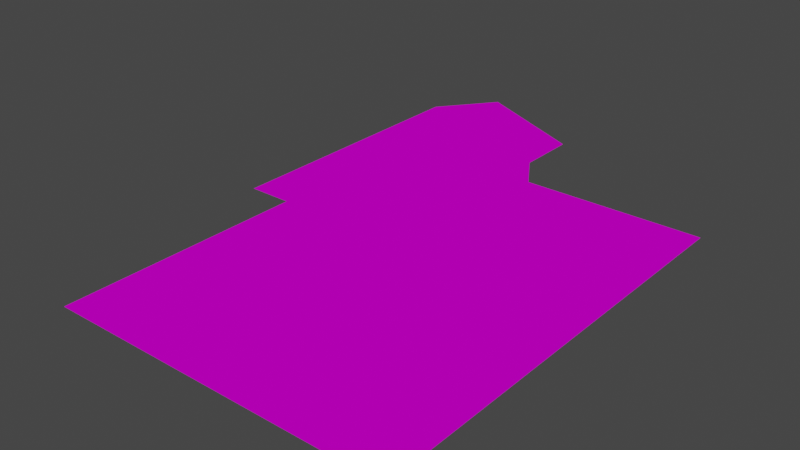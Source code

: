 # Source: senate.blend  (saved by Blender 2.91.10; exported with 4.5.12 LTS)
import bpy
from mathutils import Matrix  # noqa: F401  (used for matrix-valued properties, if any)

bpy.ops.wm.read_factory_settings(use_empty=True)
scene = bpy.context.scene
scene.name = 'Scene'

# ---- images (referenced by path relative to the original .blend; pixels are not part of the script)
import os
ASSET_DIR = os.environ.get("B2B_ASSET_DIR", "")  # directory of the original .blend (textures are referenced by path, not embedded)
HERE = os.path.dirname(os.path.abspath(__file__))  # packed textures are extracted next to this script under _unpacked/

def load_image(name, relpath, width, height, colorspace="sRGB"):
    """Load a texture the original file referenced (path relative to the .blend, or extracted next to this script)."""
    p = next((c for c in (os.path.join(HERE, relpath), os.path.join(ASSET_DIR, relpath)) if relpath and os.path.exists(c)), "")
    if p:
        img = bpy.data.images.load(p, check_existing=True)
        img.name = name
    else:  # same state as the original file: an image datablock whose file is absent (Cycles renders it pink)
        img = bpy.data.images.new(name, width, height)
        img.source = "FILE"
        img.filepath = "//" + (relpath or name)
    img.colorspace_settings.name = colorspace
    return img
img_grassy_grass_png = load_image('grassy grass.png', 'grassy grass.png', 1024, 1024, 'sRGB')
img_marble_16color_png = load_image('Marble-16color.png', 'Marble-16color.png', 1024, 1024, 'sRGB')
img_redroof_bmp = load_image('redroof.bmp', 'redroof.bmp', 1024, 1024, 'sRGB')
img_greektempleleft_16color_jpg = load_image('greektempleleft-16color.jpg', 'greektempleleft-16color.jpg', 1024, 1024, 'sRGB')
img_greektempleright_16color_16color_jpg = load_image('greektempleright-16color-16color.jpg', 'greektempleright-16color-16color.jpg', 1024, 1024, 'sRGB')

# ---- materials (node trees are filled in below, after node groups)
mat_grass = bpy.data.materials.new('grass')
mat_grass.use_transparency_overlap = False
mat_grass.show_transparent_back = False
mat_grass.use_transparent_shadow = False
mat_marble = bpy.data.materials.new('marble')
mat_marble.use_transparency_overlap = False
mat_marble.show_transparent_back = False
mat_marble.use_transparent_shadow = False
mat_roof = bpy.data.materials.new('roof')
mat_roof.use_transparency_overlap = False
mat_roof.show_transparent_back = False
mat_roof.use_transparent_shadow = False
mat_lefttop = bpy.data.materials.new('lefttop')
mat_lefttop.use_transparency_overlap = False
mat_lefttop.show_transparent_back = False
mat_lefttop.use_transparent_shadow = False
mat_righttop = bpy.data.materials.new('righttop')
mat_righttop.use_transparency_overlap = False
mat_righttop.show_transparent_back = False
mat_righttop.use_transparent_shadow = False

# ---- node groups
ng_create_tex_coord_u_f3d_v3 = bpy.data.node_groups.new('Create Tex Coord U F3D v3', 'ShaderNodeTree')
_s = ng_create_tex_coord_u_f3d_v3.interface.new_socket(name='Color', in_out='OUTPUT', socket_type='NodeSocketColor')
_s.default_value = (0.0, 0.0, 0.0, 0.0)
_s = ng_create_tex_coord_u_f3d_v3.interface.new_socket(name='UV', in_out='INPUT', socket_type='NodeSocketFloat')
_s = ng_create_tex_coord_u_f3d_v3.interface.new_socket(name='Image Factor', in_out='INPUT', socket_type='NodeSocketFloat')
_s = ng_create_tex_coord_u_f3d_v3.interface.new_socket(name='Normalized L', in_out='INPUT', socket_type='NodeSocketFloat')
_s = ng_create_tex_coord_u_f3d_v3.interface.new_socket(name='Normalized H', in_out='INPUT', socket_type='NodeSocketFloat')
_s = ng_create_tex_coord_u_f3d_v3.interface.new_socket(name='Clamp', in_out='INPUT', socket_type='NodeSocketFloat')
_s = ng_create_tex_coord_u_f3d_v3.interface.new_socket(name='Normalized Mask', in_out='INPUT', socket_type='NodeSocketFloat')
_s = ng_create_tex_coord_u_f3d_v3.interface.new_socket(name='Mirror', in_out='INPUT', socket_type='NodeSocketFloat')
_s = ng_create_tex_coord_u_f3d_v3.interface.new_socket(name='Shift', in_out='INPUT', socket_type='NodeSocketFloat')
_s = ng_create_tex_coord_u_f3d_v3.interface.new_socket(name='Scale', in_out='INPUT', socket_type='NodeSocketFloat')
_s = ng_create_tex_coord_u_f3d_v3.interface.new_socket(name='Normalized Half Pixel', in_out='INPUT', socket_type='NodeSocketFloat')
_N = ng_create_tex_coord_u_f3d_v3.nodes; _L = ng_create_tex_coord_u_f3d_v3.links
n0 = _N.new('NodeGroupInput'); n0.name = 'Group Input'; n0.location = (-800, 0)
n1 = _N.new('NodeGroupOutput'); n1.name = 'Group Output'; n1.location = (2800, 0)
n2 = _N.new('ShaderNodeMath'); n2.name = 'Math'; n2.location = (-400, 0)
n2.operation = 'POWER'
n2.inputs[2].default_value = 0.0
n3 = _N.new('ShaderNodeMath'); n3.name = 'Math.001'; n3.location = (-400, -200)
n3.operation = 'MULTIPLY'
n3.inputs[2].default_value = 0.0
n4 = _N.new('ShaderNodeMath'); n4.name = 'Math.002'; n4.location = (-200, -200)
n4.operation = 'MULTIPLY'
n4.inputs[2].default_value = 0.0
n5 = _N.new('ShaderNodeMath'); n5.name = 'Math.003'; n5.location = (0, 0)
n5.operation = 'SUBTRACT'
n5.inputs[2].default_value = 0.0
n6 = _N.new('ShaderNodeMath'); n6.name = 'Max of NOT zero'; n6.location = (200, 0)
n6.label = 'Max of NOT zero'
n6.operation = 'MAXIMUM'
n6.inputs[2].default_value = 0.0
n7 = _N.new('ShaderNodeMath'); n7.name = 'Math.004'; n7.location = (400, 200)
n7.operation = 'SUBTRACT'
n7.inputs[2].default_value = 0.0
n8 = _N.new('ShaderNodeMath'); n8.name = 'Math.005'; n8.location = (400, 0)
n8.operation = 'MINIMUM'
n8.inputs[2].default_value = 0.0
n9 = _N.new('ShaderNodeMix'); n9.name = 'Mix'; n9.location = (600, 0)
n9.data_type = 'RGBA'
n10 = _N.new('ShaderNodeMath'); n10.name = 'Math.006'; n10.location = (800, -400)
n10.operation = 'MODULO'
n10.inputs[2].default_value = 0.0
n11 = _N.new('ShaderNodeMath'); n11.name = 'Math.007'; n11.location = (800, 0)
n11.operation = 'LESS_THAN'
n11.inputs[1].default_value = 0.0
n11.inputs[2].default_value = 0.0
n12 = _N.new('ShaderNodeMath'); n12.name = 'Math.008'; n12.location = (800, -200)
n12.inputs[2].default_value = 0.0
n13 = _N.new('ShaderNodeMix'); n13.name = 'Mix.001'; n13.location = (1000, -200)
n13.data_type = 'RGBA'
n14 = _N.new('ShaderNodeMath'); n14.name = 'Math.009'; n14.location = (1000, -600)
n14.operation = 'ABSOLUTE'
n14.inputs[1].default_value = 0.0
n14.inputs[2].default_value = 0.0
n15 = _N.new('ShaderNodeMath'); n15.name = 'Math.010'; n15.location = (1200, -600)
n15.operation = 'DIVIDE'
n15.inputs[2].default_value = 0.0
n16 = _N.new('ShaderNodeMath'); n16.name = 'Math.011'; n16.location = (1400, -600)
n16.operation = 'FLOOR'
n16.inputs[1].default_value = 0.0
n16.inputs[2].default_value = 0.0
n17 = _N.new('ShaderNodeMath'); n17.name = 'Math.012'; n17.location = (1600, -600)
n17.operation = 'MODULO'
n17.inputs[1].default_value = 2.0
n17.inputs[2].default_value = 0.0
n18 = _N.new('ShaderNodeMath'); n18.name = 'Math.013'; n18.location = (1600, -800)
n18.operation = 'SUBTRACT'
n18.inputs[0].default_value = 1.0
n18.inputs[2].default_value = 0.0
n19 = _N.new('ShaderNodeMix'); n19.name = 'Mix.002'; n19.location = (1800, -600)
n19.data_type = 'RGBA'
n20 = _N.new('ShaderNodeMath'); n20.name = 'Math.014'; n20.location = (2000, -400)
n20.operation = 'MULTIPLY'
n20.inputs[2].default_value = 0.0
n21 = _N.new('ShaderNodeMath'); n21.name = 'Math.015'; n21.location = (2000, -200)
n21.operation = 'SUBTRACT'
n21.inputs[2].default_value = 0.0
n22 = _N.new('ShaderNodeMix'); n22.name = 'Mix.003'; n22.location = (2200, -200)
n22.data_type = 'RGBA'
n23 = _N.new('ShaderNodeMath'); n23.name = 'Math.016'; n23.location = (800, -1000)
n23.operation = 'GREATER_THAN'
n23.inputs[1].default_value = 0.0
n23.inputs[2].default_value = 0.0
n24 = _N.new('ShaderNodeMix'); n24.name = 'Mix.004'; n24.location = (2400, -200)
n24.data_type = 'RGBA'
_L.new(n0.outputs[7], n2.inputs[1])
_L.new(n0.outputs[0], n3.inputs[0])
_L.new(n2.outputs[0], n3.inputs[1])
_L.new(n3.outputs[0], n4.inputs[0])
_L.new(n0.outputs[8], n4.inputs[1])
_L.new(n4.outputs[0], n5.inputs[0])
_L.new(n0.outputs[2], n5.inputs[1])
_L.new(n0.outputs[9], n6.inputs[0])
_L.new(n5.outputs[0], n6.inputs[1])
_L.new(n0.outputs[3], n7.inputs[0])
_L.new(n0.outputs[9], n7.inputs[1])
_L.new(n7.outputs[0], n8.inputs[0])
_L.new(n6.outputs[0], n8.inputs[1])
_L.new(n0.outputs[4], n9.inputs[0])
_L.new(n5.outputs[0], n9.inputs[6])
_L.new(n8.outputs[0], n9.inputs[7])
_L.new(n9.outputs[2], n10.inputs[0])
_L.new(n0.outputs[5], n10.inputs[1])
_L.new(n9.outputs[2], n11.inputs[0])
_L.new(n0.outputs[5], n12.inputs[0])
_L.new(n10.outputs[0], n12.inputs[1])
_L.new(n11.outputs[0], n13.inputs[0])
_L.new(n10.outputs[0], n13.inputs[6])
_L.new(n12.outputs[0], n13.inputs[7])
_L.new(n9.outputs[2], n14.inputs[0])
_L.new(n14.outputs[0], n15.inputs[0])
_L.new(n0.outputs[5], n15.inputs[1])
_L.new(n15.outputs[0], n16.inputs[0])
_L.new(n16.outputs[0], n17.inputs[0])
_L.new(n17.outputs[0], n18.inputs[1])
_L.new(n11.outputs[0], n19.inputs[0])
_L.new(n17.outputs[0], n19.inputs[6])
_L.new(n18.outputs[0], n19.inputs[7])
_L.new(n19.outputs[2], n20.inputs[0])
_L.new(n0.outputs[6], n20.inputs[1])
_L.new(n0.outputs[5], n21.inputs[0])
_L.new(n13.outputs[2], n21.inputs[1])
_L.new(n20.outputs[0], n22.inputs[0])
_L.new(n13.outputs[2], n22.inputs[6])
_L.new(n21.outputs[0], n22.inputs[7])
_L.new(n0.outputs[5], n23.inputs[0])
_L.new(n23.outputs[0], n24.inputs[0])
_L.new(n8.outputs[0], n24.inputs[6])
_L.new(n22.outputs[2], n24.inputs[7])
_L.new(n24.outputs[2], n1.inputs[0])
n1.is_active_output = True
ng_create_tex_coord_v_f3d_v3 = bpy.data.node_groups.new('Create Tex Coord V F3D v3', 'ShaderNodeTree')
_s = ng_create_tex_coord_v_f3d_v3.interface.new_socket(name='Color', in_out='OUTPUT', socket_type='NodeSocketColor')
_s.default_value = (0.0, 0.0, 0.0, 0.0)
_s = ng_create_tex_coord_v_f3d_v3.interface.new_socket(name='UV', in_out='INPUT', socket_type='NodeSocketFloat')
_s = ng_create_tex_coord_v_f3d_v3.interface.new_socket(name='Image Factor', in_out='INPUT', socket_type='NodeSocketFloat')
_s = ng_create_tex_coord_v_f3d_v3.interface.new_socket(name='Normalized L', in_out='INPUT', socket_type='NodeSocketFloat')
_s = ng_create_tex_coord_v_f3d_v3.interface.new_socket(name='Normalized H', in_out='INPUT', socket_type='NodeSocketFloat')
_s = ng_create_tex_coord_v_f3d_v3.interface.new_socket(name='Clamp', in_out='INPUT', socket_type='NodeSocketFloat')
_s = ng_create_tex_coord_v_f3d_v3.interface.new_socket(name='Normalized Mask', in_out='INPUT', socket_type='NodeSocketFloat')
_s = ng_create_tex_coord_v_f3d_v3.interface.new_socket(name='Mirror', in_out='INPUT', socket_type='NodeSocketFloat')
_s = ng_create_tex_coord_v_f3d_v3.interface.new_socket(name='Shift', in_out='INPUT', socket_type='NodeSocketFloat')
_s = ng_create_tex_coord_v_f3d_v3.interface.new_socket(name='Scale', in_out='INPUT', socket_type='NodeSocketFloat')
_s = ng_create_tex_coord_v_f3d_v3.interface.new_socket(name='Normalized Half Pixel', in_out='INPUT', socket_type='NodeSocketFloat')
_N = ng_create_tex_coord_v_f3d_v3.nodes; _L = ng_create_tex_coord_v_f3d_v3.links
n0 = _N.new('NodeGroupInput'); n0.name = 'Group Input'; n0.location = (-800, 0)
n1 = _N.new('NodeGroupOutput'); n1.name = 'Group Output'; n1.location = (2800, 0)
n2 = _N.new('ShaderNodeMath'); n2.name = 'Math'; n2.location = (-400, 200)
n2.operation = 'MULTIPLY_ADD'
n2.inputs[1].default_value = -1.0
n2.inputs[2].default_value = 1.0
n3 = _N.new('ShaderNodeMath'); n3.name = 'Math.001'; n3.location = (-400, 0)
n3.operation = 'POWER'
n3.inputs[2].default_value = 0.0
n4 = _N.new('ShaderNodeMath'); n4.name = 'Math.002'; n4.location = (-400, -200)
n4.operation = 'MULTIPLY'
n4.inputs[2].default_value = 0.0
n5 = _N.new('ShaderNodeMath'); n5.name = 'Math.003'; n5.location = (-200, -200)
n5.operation = 'MULTIPLY'
n5.inputs[2].default_value = 0.0
n6 = _N.new('ShaderNodeMath'); n6.name = 'Math.004'; n6.location = (-200, -400)
n6.operation = 'MULTIPLY_ADD'
n6.inputs[1].default_value = -1.0
n6.inputs[2].default_value = 1.0
n7 = _N.new('ShaderNodeMath'); n7.name = 'Math.005'; n7.location = (0, 0)
n7.operation = 'SUBTRACT'
n7.inputs[2].default_value = 0.0
n8 = _N.new('ShaderNodeMath'); n8.name = 'Max of NOT zero'; n8.location = (200, 0)
n8.label = 'Max of NOT zero'
n8.operation = 'MAXIMUM'
n8.inputs[2].default_value = 0.0
n9 = _N.new('ShaderNodeMath'); n9.name = 'Math.006'; n9.location = (400, 200)
n9.operation = 'SUBTRACT'
n9.inputs[2].default_value = 0.0
n10 = _N.new('ShaderNodeMath'); n10.name = 'Math.007'; n10.location = (400, 0)
n10.operation = 'MINIMUM'
n10.inputs[2].default_value = 0.0
n11 = _N.new('ShaderNodeMix'); n11.name = 'Mix'; n11.location = (600, 0)
n11.data_type = 'RGBA'
n12 = _N.new('ShaderNodeMath'); n12.name = 'Math.008'; n12.location = (800, -400)
n12.operation = 'MODULO'
n12.inputs[2].default_value = 0.0
n13 = _N.new('ShaderNodeMath'); n13.name = 'Math.009'; n13.location = (800, 0)
n13.operation = 'LESS_THAN'
n13.inputs[1].default_value = 0.0
n13.inputs[2].default_value = 0.0
n14 = _N.new('ShaderNodeMath'); n14.name = 'Math.010'; n14.location = (800, -200)
n14.inputs[2].default_value = 0.0
n15 = _N.new('ShaderNodeMix'); n15.name = 'Mix.001'; n15.location = (1000, -200)
n15.data_type = 'RGBA'
n16 = _N.new('ShaderNodeMath'); n16.name = 'Math.011'; n16.location = (1000, -600)
n16.operation = 'ABSOLUTE'
n16.inputs[1].default_value = 0.0
n16.inputs[2].default_value = 0.0
n17 = _N.new('ShaderNodeMath'); n17.name = 'Math.012'; n17.location = (1200, -600)
n17.operation = 'DIVIDE'
n17.inputs[2].default_value = 0.0
n18 = _N.new('ShaderNodeMath'); n18.name = 'Math.013'; n18.location = (1400, -600)
n18.operation = 'FLOOR'
n18.inputs[1].default_value = 0.0
n18.inputs[2].default_value = 0.0
n19 = _N.new('ShaderNodeMath'); n19.name = 'Math.014'; n19.location = (1600, -600)
n19.operation = 'MODULO'
n19.inputs[1].default_value = 2.0
n19.inputs[2].default_value = 0.0
n20 = _N.new('ShaderNodeMath'); n20.name = 'Math.015'; n20.location = (1600, -800)
n20.operation = 'SUBTRACT'
n20.inputs[0].default_value = 1.0
n20.inputs[2].default_value = 0.0
n21 = _N.new('ShaderNodeMix'); n21.name = 'Mix.002'; n21.location = (1800, -600)
n21.data_type = 'RGBA'
n22 = _N.new('ShaderNodeMath'); n22.name = 'Math.016'; n22.location = (2000, -400)
n22.operation = 'MULTIPLY'
n22.inputs[2].default_value = 0.0
n23 = _N.new('ShaderNodeMath'); n23.name = 'Math.017'; n23.location = (2000, -200)
n23.operation = 'SUBTRACT'
n23.inputs[2].default_value = 0.0
n24 = _N.new('ShaderNodeMix'); n24.name = 'Mix.003'; n24.location = (2200, -200)
n24.data_type = 'RGBA'
n25 = _N.new('ShaderNodeMath'); n25.name = 'Math.018'; n25.location = (800, -1000)
n25.operation = 'GREATER_THAN'
n25.inputs[1].default_value = 0.0
n25.inputs[2].default_value = 0.0
n26 = _N.new('ShaderNodeMix'); n26.name = 'Mix.004'; n26.location = (2400, -200)
n26.data_type = 'RGBA'
_L.new(n0.outputs[0], n2.inputs[0])
_L.new(n0.outputs[7], n3.inputs[1])
_L.new(n2.outputs[0], n4.inputs[0])
_L.new(n3.outputs[0], n4.inputs[1])
_L.new(n4.outputs[0], n5.inputs[0])
_L.new(n0.outputs[8], n5.inputs[1])
_L.new(n5.outputs[0], n6.inputs[0])
_L.new(n6.outputs[0], n7.inputs[0])
_L.new(n0.outputs[2], n7.inputs[1])
_L.new(n0.outputs[9], n8.inputs[0])
_L.new(n7.outputs[0], n8.inputs[1])
_L.new(n0.outputs[3], n9.inputs[0])
_L.new(n0.outputs[9], n9.inputs[1])
_L.new(n9.outputs[0], n10.inputs[0])
_L.new(n8.outputs[0], n10.inputs[1])
_L.new(n0.outputs[4], n11.inputs[0])
_L.new(n7.outputs[0], n11.inputs[6])
_L.new(n10.outputs[0], n11.inputs[7])
_L.new(n11.outputs[2], n12.inputs[0])
_L.new(n0.outputs[5], n12.inputs[1])
_L.new(n11.outputs[2], n13.inputs[0])
_L.new(n0.outputs[5], n14.inputs[0])
_L.new(n12.outputs[0], n14.inputs[1])
_L.new(n13.outputs[0], n15.inputs[0])
_L.new(n12.outputs[0], n15.inputs[6])
_L.new(n14.outputs[0], n15.inputs[7])
_L.new(n11.outputs[2], n16.inputs[0])
_L.new(n16.outputs[0], n17.inputs[0])
_L.new(n0.outputs[5], n17.inputs[1])
_L.new(n17.outputs[0], n18.inputs[0])
_L.new(n18.outputs[0], n19.inputs[0])
_L.new(n19.outputs[0], n20.inputs[1])
_L.new(n13.outputs[0], n21.inputs[0])
_L.new(n19.outputs[0], n21.inputs[6])
_L.new(n20.outputs[0], n21.inputs[7])
_L.new(n21.outputs[2], n22.inputs[0])
_L.new(n0.outputs[6], n22.inputs[1])
_L.new(n0.outputs[5], n23.inputs[0])
_L.new(n15.outputs[2], n23.inputs[1])
_L.new(n22.outputs[0], n24.inputs[0])
_L.new(n15.outputs[2], n24.inputs[6])
_L.new(n23.outputs[0], n24.inputs[7])
_L.new(n0.outputs[5], n25.inputs[0])
_L.new(n25.outputs[0], n26.inputs[0])
_L.new(n10.outputs[0], n26.inputs[6])
_L.new(n24.outputs[2], n26.inputs[7])
_L.new(n26.outputs[2], n1.inputs[0])
n1.is_active_output = True
ng_get_uv_f3d_v3 = bpy.data.node_groups.new('Get UV F3D v3', 'ShaderNodeTree')
_s = ng_get_uv_f3d_v3.interface.new_socket(name='Vector', in_out='OUTPUT', socket_type='NodeSocketVector')
_s.min_value = 0.0
_s.max_value = 0.0
_s = ng_get_uv_f3d_v3.interface.new_socket(name='Texture Gen', in_out='INPUT', socket_type='NodeSocketFloat')
_s = ng_get_uv_f3d_v3.interface.new_socket(name='Texture Gen Linear', in_out='INPUT', socket_type='NodeSocketFloat')
_s = ng_get_uv_f3d_v3.interface.new_socket(name='Image Factor', in_out='INPUT', socket_type='NodeSocketVector')
_s.min_value = 0.0
_s.max_value = -3.403e+38
_s = ng_get_uv_f3d_v3.interface.new_socket(name='Normalized L', in_out='INPUT', socket_type='NodeSocketVector')
_s.min_value = 0.0
_s.max_value = -3.403e+38
_s = ng_get_uv_f3d_v3.interface.new_socket(name='Normalized H', in_out='INPUT', socket_type='NodeSocketVector')
_s.min_value = 0.0
_s.max_value = -3.403e+38
_s = ng_get_uv_f3d_v3.interface.new_socket(name='Clamp', in_out='INPUT', socket_type='NodeSocketVector')
_s.min_value = 0.0
_s.max_value = -3.403e+38
_s = ng_get_uv_f3d_v3.interface.new_socket(name='Normalized Mask', in_out='INPUT', socket_type='NodeSocketVector')
_s.min_value = 0.0
_s.max_value = -3.403e+38
_s = ng_get_uv_f3d_v3.interface.new_socket(name='Mirror', in_out='INPUT', socket_type='NodeSocketVector')
_s.min_value = 0.0
_s.max_value = -3.403e+38
_s = ng_get_uv_f3d_v3.interface.new_socket(name='Shift', in_out='INPUT', socket_type='NodeSocketVector')
_s.min_value = 0.0
_s.max_value = -3.403e+38
_s = ng_get_uv_f3d_v3.interface.new_socket(name='Scale', in_out='INPUT', socket_type='NodeSocketVector')
_s.min_value = 0.0
_s.max_value = -3.403e+38
_s = ng_get_uv_f3d_v3.interface.new_socket(name='Normalized Half Pixel', in_out='INPUT', socket_type='NodeSocketVector')
_s.min_value = 0.0
_s.max_value = -3.403e+38
_N = ng_get_uv_f3d_v3.nodes; _L = ng_get_uv_f3d_v3.links
n0 = _N.new('NodeGroupInput'); n0.name = 'Group Input'; n0.location = (-300, 0)
n1 = _N.new('NodeGroupOutput'); n1.name = 'Group Output'; n1.location = (2400, 0)
n2 = _N.new('ShaderNodeSeparateXYZ'); n2.name = 'Split Texture Vector'; n2.location = (0, 0)
n2.label = 'Split Texture Vector'
n3 = _N.new('ShaderNodeSeparateXYZ'); n3.name = 'Split Texture Vector.001'; n3.location = (0, -100)
n3.label = 'Split Texture Vector'
n4 = _N.new('ShaderNodeSeparateXYZ'); n4.name = 'Split Texture Vector.002'; n4.location = (0, -200)
n4.label = 'Split Texture Vector'
n5 = _N.new('ShaderNodeSeparateXYZ'); n5.name = 'Split Texture Vector.003'; n5.location = (0, -300)
n5.label = 'Split Texture Vector'
n6 = _N.new('ShaderNodeSeparateXYZ'); n6.name = 'Split Texture Vector.004'; n6.location = (0, -400)
n6.label = 'Split Texture Vector'
n7 = _N.new('ShaderNodeSeparateXYZ'); n7.name = 'Split Texture Vector.005'; n7.location = (0, -500)
n7.label = 'Split Texture Vector'
n8 = _N.new('ShaderNodeSeparateXYZ'); n8.name = 'Split Texture Vector.006'; n8.location = (0, -600)
n8.label = 'Split Texture Vector'
n9 = _N.new('ShaderNodeSeparateXYZ'); n9.name = 'Split Texture Vector.007'; n9.location = (0, -700)
n9.label = 'Split Texture Vector'
n10 = _N.new('ShaderNodeSeparateXYZ'); n10.name = 'Split Texture Vector.008'; n10.location = (0, -800)
n10.label = 'Split Texture Vector'
n11 = _N.new('ShaderNodeUVMap'); n11.name = 'UV Map'; n11.location = (300, 0)
n11.uv_map = 'UVMap'
n12 = _N.new('ShaderNodeNewGeometry'); n12.name = 'Geometry'; n12.location = (300, -100)
n13 = _N.new('ShaderNodeVectorTransform'); n13.name = 'Vector Transform'; n13.location = (300, -200)
n13.vector_type = 'NORMAL'
n13.convert_to = 'CAMERA'
n14 = _N.new('ShaderNodeVectorMath'); n14.name = 'Vector Math'; n14.location = (600, 0)
n14.inputs[1].default_value = (1.0, 1.0, 1.0)
n15 = _N.new('ShaderNodeSeparateXYZ'); n15.name = 'Separate XYZ'; n15.location = (600, -100)
n16 = _N.new('ShaderNodeMath'); n16.name = 'Math'; n16.location = (600, -200)
n16.operation = 'DIVIDE'
n16.inputs[1].default_value = -2.0
n16.inputs[2].default_value = 0.0
n17 = _N.new('ShaderNodeMath'); n17.name = 'Math.001'; n17.location = (600, -300)
n17.operation = 'DIVIDE'
n17.inputs[1].default_value = -2.0
n17.inputs[2].default_value = 0.0
n18 = _N.new('ShaderNodeMath'); n18.name = 'Math.002'; n18.location = (900, 0)
n18.operation = 'MULTIPLY'
n18.inputs[2].default_value = 0.0
n19 = _N.new('ShaderNodeMath'); n19.name = 'Math.003'; n19.location = (900, -100)
n19.operation = 'MULTIPLY'
n19.inputs[2].default_value = 0.0
n20 = _N.new('ShaderNodeCombineXYZ'); n20.name = 'Combine XYZ'; n20.location = (1200, -300)
n21 = _N.new('ShaderNodeMath'); n21.name = 'Math.004'; n21.location = (600, -600)
n21.operation = 'ARCCOSINE'
n21.inputs[1].default_value = 0.0
n21.inputs[2].default_value = 0.0
n22 = _N.new('ShaderNodeMath'); n22.name = 'Math.005'; n22.location = (600, -700)
n22.operation = 'ARCCOSINE'
n22.inputs[1].default_value = 0.0
n22.inputs[2].default_value = 0.0
n23 = _N.new('ShaderNodeMath'); n23.name = 'Math.006'; n23.location = (600, -800)
n23.operation = 'MULTIPLY'
n23.inputs[2].default_value = 0.0
n24 = _N.new('ShaderNodeMath'); n24.name = 'Math.007'; n24.location = (600, -900)
n24.operation = 'MULTIPLY'
n24.inputs[2].default_value = 0.0
n25 = _N.new('ShaderNodeCombineXYZ'); n25.name = 'Combine XYZ.001'; n25.location = (1200, -600)
n26 = _N.new('ShaderNodeMix'); n26.name = 'Mix'; n26.location = (1500, 0)
n26.data_type = 'RGBA'
n27 = _N.new('ShaderNodeMix'); n27.name = 'Mix.001'; n27.location = (1500, -100)
n27.data_type = 'RGBA'
n28 = _N.new('ShaderNodeSeparateXYZ'); n28.name = 'Separate XYZ.001'; n28.location = (1800, 500)
n29 = _N.new('ShaderNodeGroup'); n29.name = 'Create Tex Coord'; n29.location = (2000, 500)
n29.label = 'Create Tex Coord'
n29.node_tree = ng_create_tex_coord_u_f3d_v3
n30 = _N.new('ShaderNodeGroup'); n30.name = 'Create Tex Coord.001'; n30.location = (2000, 300)
n30.label = 'Create Tex Coord'
n30.node_tree = ng_create_tex_coord_v_f3d_v3
n31 = _N.new('ShaderNodeCombineXYZ'); n31.name = 'Combine XYZ.002'; n31.location = (2200, 500)
_L.new(n0.outputs[2], n2.inputs[0])
_L.new(n0.outputs[3], n3.inputs[0])
_L.new(n0.outputs[4], n4.inputs[0])
_L.new(n0.outputs[5], n5.inputs[0])
_L.new(n0.outputs[6], n6.inputs[0])
_L.new(n0.outputs[7], n7.inputs[0])
_L.new(n0.outputs[8], n8.inputs[0])
_L.new(n0.outputs[9], n9.inputs[0])
_L.new(n0.outputs[10], n10.inputs[0])
_L.new(n12.outputs[1], n13.inputs[0])
_L.new(n13.outputs[0], n14.inputs[0])
_L.new(n14.outputs[0], n15.inputs[0])
_L.new(n15.outputs[0], n16.inputs[0])
_L.new(n15.outputs[1], n17.inputs[0])
_L.new(n16.outputs[0], n18.inputs[0])
_L.new(n17.outputs[0], n19.inputs[0])
_L.new(n2.outputs[0], n18.inputs[1])
_L.new(n2.outputs[1], n19.inputs[1])
_L.new(n18.outputs[0], n20.inputs[0])
_L.new(n19.outputs[0], n20.inputs[1])
_L.new(n16.outputs[0], n21.inputs[0])
_L.new(n17.outputs[0], n22.inputs[0])
_L.new(n21.outputs[0], n23.inputs[0])
_L.new(n22.outputs[0], n24.inputs[0])
_L.new(n2.outputs[0], n23.inputs[1])
_L.new(n2.outputs[1], n24.inputs[1])
_L.new(n23.outputs[0], n25.inputs[0])
_L.new(n24.outputs[0], n25.inputs[1])
_L.new(n0.outputs[0], n26.inputs[0])
_L.new(n11.outputs[0], n26.inputs[6])
_L.new(n20.outputs[0], n26.inputs[7])
_L.new(n0.outputs[1], n27.inputs[0])
_L.new(n26.outputs[2], n27.inputs[6])
_L.new(n25.outputs[0], n27.inputs[7])
_L.new(n27.outputs[2], n28.inputs[0])
_L.new(n2.outputs[0], n29.inputs[1])
_L.new(n3.outputs[0], n29.inputs[2])
_L.new(n4.outputs[0], n29.inputs[3])
_L.new(n5.outputs[0], n29.inputs[4])
_L.new(n6.outputs[0], n29.inputs[5])
_L.new(n7.outputs[0], n29.inputs[6])
_L.new(n8.outputs[0], n29.inputs[7])
_L.new(n9.outputs[0], n29.inputs[8])
_L.new(n10.outputs[0], n29.inputs[9])
_L.new(n2.outputs[1], n30.inputs[1])
_L.new(n3.outputs[1], n30.inputs[2])
_L.new(n4.outputs[1], n30.inputs[3])
_L.new(n5.outputs[1], n30.inputs[4])
_L.new(n6.outputs[1], n30.inputs[5])
_L.new(n7.outputs[1], n30.inputs[6])
_L.new(n8.outputs[1], n30.inputs[7])
_L.new(n9.outputs[1], n30.inputs[8])
_L.new(n10.outputs[1], n30.inputs[9])
_L.new(n28.outputs[0], n29.inputs[0])
_L.new(n28.outputs[1], n30.inputs[0])
_L.new(n29.outputs[0], n31.inputs[0])
_L.new(n30.outputs[0], n31.inputs[1])
_L.new(n31.outputs[0], n1.inputs[0])
n1.is_active_output = True
ng_get_texture_color_f3d_v3 = bpy.data.node_groups.new('Get Texture Color F3D v3', 'ShaderNodeTree')
_s = ng_get_texture_color_f3d_v3.interface.new_socket(name='Color', in_out='OUTPUT', socket_type='NodeSocketColor')
_s = ng_get_texture_color_f3d_v3.interface.new_socket(name='Alpha', in_out='OUTPUT', socket_type='NodeSocketFloat')
_s = ng_get_texture_color_f3d_v3.interface.new_socket(name='Color', in_out='INPUT', socket_type='NodeSocketColor')
_s = ng_get_texture_color_f3d_v3.interface.new_socket(name='Alpha', in_out='INPUT', socket_type='NodeSocketFloat')
_s = ng_get_texture_color_f3d_v3.interface.new_socket(name='Is Greyscale', in_out='INPUT', socket_type='NodeSocketFloat')
_s = ng_get_texture_color_f3d_v3.interface.new_socket(name='Has Alpha', in_out='INPUT', socket_type='NodeSocketFloat')
_s = ng_get_texture_color_f3d_v3.interface.new_socket(name='Is Intensity', in_out='INPUT', socket_type='NodeSocketFloat')
_N = ng_get_texture_color_f3d_v3.nodes; _L = ng_get_texture_color_f3d_v3.links
n0 = _N.new('NodeGroupInput'); n0.name = 'Group Input'; n0.location = (0, 0)
n1 = _N.new('NodeGroupOutput'); n1.name = 'Group Output'; n1.location = (600, 0)
n2 = _N.new('ShaderNodeSeparateColor'); n2.name = 'Separate HSV'; n2.location = (300, 0)
n3 = _N.new('ShaderNodeMix'); n3.name = 'Mix'; n3.location = (300, -100)
n3.data_type = 'RGBA'
n4 = _N.new('ShaderNodeMix'); n4.name = 'Mix.001'; n4.location = (300, -200)
n4.data_type = 'RGBA'
n4.inputs[6].default_value = (1.0, 1.0, 1.0, 1.0)
n5 = _N.new('ShaderNodeMix'); n5.name = 'Mix.002'; n5.location = (300, -300)
n5.data_type = 'RGBA'
_L.new(n0.outputs[0], n2.inputs[0])
_L.new(n0.outputs[2], n3.inputs[0])
_L.new(n0.outputs[0], n3.inputs[6])
_L.new(n2.outputs[2], n3.inputs[7])
_L.new(n3.outputs[2], n1.inputs[0])
_L.new(n0.outputs[3], n4.inputs[0])
_L.new(n0.outputs[1], n4.inputs[7])
_L.new(n0.outputs[4], n5.inputs[0])
_L.new(n4.outputs[2], n5.inputs[6])
_L.new(n2.outputs[2], n5.inputs[7])
_L.new(n5.outputs[2], n1.inputs[1])
n1.is_active_output = True
ng_get_shade_color_f3d_v3 = bpy.data.node_groups.new('Get Shade Color F3D v3', 'ShaderNodeTree')
_s = ng_get_shade_color_f3d_v3.interface.new_socket(name='Color', in_out='OUTPUT', socket_type='NodeSocketColor')
_s = ng_get_shade_color_f3d_v3.interface.new_socket(name='Alpha', in_out='OUTPUT', socket_type='NodeSocketFloat')
_s = ng_get_shade_color_f3d_v3.interface.new_socket(name='Shading', in_out='INPUT', socket_type='NodeSocketFloat')
_s = ng_get_shade_color_f3d_v3.interface.new_socket(name='Lighting', in_out='INPUT', socket_type='NodeSocketFloat')
_s = ng_get_shade_color_f3d_v3.interface.new_socket(name='Ambient Color', in_out='INPUT', socket_type='NodeSocketColor')
_N = ng_get_shade_color_f3d_v3.nodes; _L = ng_get_shade_color_f3d_v3.links
n0 = _N.new('NodeGroupInput'); n0.name = 'Group Input'; n0.location = (-300, 0)
n1 = _N.new('NodeGroupOutput'); n1.name = 'Group Output'; n1.location = (600, 0)
n2 = _N.new('ShaderNodeBsdfDiffuse'); n2.name = 'Diffuse BSDF'; n2.location = (0, 0)
n3 = _N.new('ShaderNodeRGB'); n3.name = 'RGB'; n3.location = (0, -100)
n3.outputs[0].default_value = (1.0, 1.0, 1.0, 1.0)
n4 = _N.new('ShaderNodeShaderToRGB'); n4.name = 'Shader to RGB'; n4.location = (200, 0)
n5 = _N.new('ShaderNodeAttribute'); n5.name = 'Attribute'; n5.location = (200, -100)
n5.attribute_name = 'Col'
n6 = _N.new('ShaderNodeAttribute'); n6.name = 'Attribute.001'; n6.location = (200, -200)
n6.attribute_name = 'Alpha'
n7 = _N.new('ShaderNodeVectorMath'); n7.name = 'Vector Math'; n7.location = (400, 0)
n8 = _N.new('ShaderNodeMix'); n8.name = 'Mix'; n8.location = (600, 0)
n8.data_type = 'RGBA'
n9 = _N.new('ShaderNodeMix'); n9.name = 'Mix.001'; n9.location = (600, -100)
n9.data_type = 'RGBA'
n10 = _N.new('ShaderNodeMix'); n10.name = 'Mix.002'; n10.location = (600, -200)
n10.data_type = 'RGBA'
n10.inputs[7].default_value = (1.0, 1.0, 1.0, 1.0)
_L.new(n2.outputs[0], n4.inputs[0])
_L.new(n0.outputs[2], n7.inputs[0])
_L.new(n4.outputs[0], n7.inputs[1])
_L.new(n0.outputs[1], n8.inputs[0])
_L.new(n5.outputs[0], n8.inputs[6])
_L.new(n7.outputs[0], n8.inputs[7])
_L.new(n0.outputs[0], n9.inputs[0])
_L.new(n3.outputs[0], n9.inputs[6])
_L.new(n8.outputs[2], n9.inputs[7])
_L.new(n0.outputs[1], n10.inputs[0])
_L.new(n6.outputs[2], n10.inputs[6])
_L.new(n9.outputs[2], n1.inputs[0])
_L.new(n10.outputs[2], n1.inputs[1])
n1.is_active_output = True
ng_color_combiner_mix_f3d_v3 = bpy.data.node_groups.new('Color Combiner Mix F3D v3', 'ShaderNodeTree')
_s = ng_color_combiner_mix_f3d_v3.interface.new_socket(name='Output', in_out='OUTPUT', socket_type='NodeSocketColor')
_s = ng_color_combiner_mix_f3d_v3.interface.new_socket(name='A', in_out='INPUT', socket_type='NodeSocketColor')
_s = ng_color_combiner_mix_f3d_v3.interface.new_socket(name='B', in_out='INPUT', socket_type='NodeSocketColor')
_s = ng_color_combiner_mix_f3d_v3.interface.new_socket(name='C', in_out='INPUT', socket_type='NodeSocketColor')
_s = ng_color_combiner_mix_f3d_v3.interface.new_socket(name='D', in_out='INPUT', socket_type='NodeSocketColor')
_N = ng_color_combiner_mix_f3d_v3.nodes; _L = ng_color_combiner_mix_f3d_v3.links
n0 = _N.new('NodeGroupInput'); n0.name = 'Group Input'; n0.location = (-300, 0)
n1 = _N.new('NodeGroupOutput'); n1.name = 'Group Output'; n1.location = (600, 0)
n2 = _N.new('ShaderNodeMix'); n2.name = 'Subtract'; n2.location = (0, 0)
n2.label = 'Subtract'
n2.data_type = 'RGBA'
n2.blend_type = 'SUBTRACT'
n2.inputs[0].default_value = 1.0
n3 = _N.new('ShaderNodeMix'); n3.name = 'Multiply'; n3.location = (0, -100)
n3.label = 'Multiply'
n3.data_type = 'RGBA'
n3.blend_type = 'MULTIPLY'
n3.inputs[0].default_value = 1.0
n4 = _N.new('ShaderNodeMix'); n4.name = 'Add'; n4.location = (0, -200)
n4.label = 'Add'
n4.data_type = 'RGBA'
n4.blend_type = 'ADD'
n4.inputs[0].default_value = 1.0
_L.new(n0.outputs[0], n2.inputs[6])
_L.new(n0.outputs[1], n2.inputs[7])
_L.new(n2.outputs[2], n3.inputs[6])
_L.new(n0.outputs[2], n3.inputs[7])
_L.new(n3.outputs[2], n4.inputs[6])
_L.new(n0.outputs[3], n4.inputs[7])
_L.new(n4.outputs[2], n1.inputs[0])
n1.is_active_output = True
ng_color_combiner_alpha_mix_f3d_v3 = bpy.data.node_groups.new('Color Combiner Alpha Mix F3D v3', 'ShaderNodeTree')
_s = ng_color_combiner_alpha_mix_f3d_v3.interface.new_socket(name='Output', in_out='OUTPUT', socket_type='NodeSocketFloat')
_s = ng_color_combiner_alpha_mix_f3d_v3.interface.new_socket(name='A', in_out='INPUT', socket_type='NodeSocketFloat')
_s = ng_color_combiner_alpha_mix_f3d_v3.interface.new_socket(name='B', in_out='INPUT', socket_type='NodeSocketFloat')
_s = ng_color_combiner_alpha_mix_f3d_v3.interface.new_socket(name='C', in_out='INPUT', socket_type='NodeSocketFloat')
_s = ng_color_combiner_alpha_mix_f3d_v3.interface.new_socket(name='D', in_out='INPUT', socket_type='NodeSocketFloat')
_N = ng_color_combiner_alpha_mix_f3d_v3.nodes; _L = ng_color_combiner_alpha_mix_f3d_v3.links
n0 = _N.new('NodeGroupInput'); n0.name = 'Group Input'; n0.location = (-300, 0)
n1 = _N.new('NodeGroupOutput'); n1.name = 'Group Output'; n1.location = (600, 0)
n2 = _N.new('ShaderNodeMath'); n2.name = 'Subtract'; n2.location = (0, 0)
n2.label = 'Subtract'
n2.operation = 'SUBTRACT'
n2.inputs[2].default_value = 0.0
n3 = _N.new('ShaderNodeMath'); n3.name = 'Multiply'; n3.location = (0, -100)
n3.label = 'Multiply'
n3.operation = 'MULTIPLY'
n3.inputs[2].default_value = 0.0
n4 = _N.new('ShaderNodeMath'); n4.name = 'Add'; n4.location = (0, -200)
n4.label = 'Add'
n4.inputs[2].default_value = 0.0
_L.new(n0.outputs[0], n2.inputs[0])
_L.new(n0.outputs[1], n2.inputs[1])
_L.new(n2.outputs[0], n3.inputs[0])
_L.new(n0.outputs[2], n3.inputs[1])
_L.new(n3.outputs[0], n4.inputs[0])
_L.new(n0.outputs[3], n4.inputs[1])
_L.new(n4.outputs[0], n1.inputs[0])
n1.is_active_output = True
ng_color_combiner_f3d_v3 = bpy.data.node_groups.new('Color Combiner F3D v3', 'ShaderNodeTree')
_s = ng_color_combiner_f3d_v3.interface.new_socket(name='Color Combiner', in_out='OUTPUT', socket_type='NodeSocketColor')
_s = ng_color_combiner_f3d_v3.interface.new_socket(name='Color Combiner Alpha', in_out='OUTPUT', socket_type='NodeSocketFloat')
_s = ng_color_combiner_f3d_v3.interface.new_socket(name='Case A 1', in_out='INPUT', socket_type='NodeSocketColor')
_s = ng_color_combiner_f3d_v3.interface.new_socket(name='Case B 1', in_out='INPUT', socket_type='NodeSocketColor')
_s = ng_color_combiner_f3d_v3.interface.new_socket(name='Case C 1', in_out='INPUT', socket_type='NodeSocketColor')
_s = ng_color_combiner_f3d_v3.interface.new_socket(name='Case D 1', in_out='INPUT', socket_type='NodeSocketColor')
_s = ng_color_combiner_f3d_v3.interface.new_socket(name='Case A Alpha 1', in_out='INPUT', socket_type='NodeSocketFloat')
_s = ng_color_combiner_f3d_v3.interface.new_socket(name='Case B Alpha 1', in_out='INPUT', socket_type='NodeSocketFloat')
_s = ng_color_combiner_f3d_v3.interface.new_socket(name='Case C Alpha 1', in_out='INPUT', socket_type='NodeSocketFloat')
_s = ng_color_combiner_f3d_v3.interface.new_socket(name='Case D Alpha 1', in_out='INPUT', socket_type='NodeSocketFloat')
_N = ng_color_combiner_f3d_v3.nodes; _L = ng_color_combiner_f3d_v3.links
n0 = _N.new('NodeGroupInput'); n0.name = 'Group Input'; n0.location = (-300, 0)
n1 = _N.new('NodeGroupOutput'); n1.name = 'Group Output'; n1.location = (900, 0)
n2 = _N.new('ShaderNodeGroup'); n2.name = 'Group'; n2.location = (600, 0)
n2.node_tree = ng_color_combiner_mix_f3d_v3
n3 = _N.new('ShaderNodeGroup'); n3.name = 'Group.001'; n3.location = (600, -200)
n3.node_tree = ng_color_combiner_alpha_mix_f3d_v3
_L.new(n0.outputs[0], n2.inputs[0])
_L.new(n0.outputs[1], n2.inputs[1])
_L.new(n0.outputs[2], n2.inputs[2])
_L.new(n0.outputs[3], n2.inputs[3])
_L.new(n0.outputs[4], n3.inputs[0])
_L.new(n0.outputs[5], n3.inputs[1])
_L.new(n0.outputs[6], n3.inputs[2])
_L.new(n0.outputs[7], n3.inputs[3])
_L.new(n2.outputs[0], n1.inputs[0])
_L.new(n3.outputs[0], n1.inputs[1])
n1.is_active_output = True
ng_f3d_v3 = bpy.data.node_groups.new('F3D v3', 'ShaderNodeTree')
_s = ng_f3d_v3.interface.new_socket(name='Output', in_out='OUTPUT', socket_type='NodeSocketShader')
_s = ng_f3d_v3.interface.new_socket(name='Cycle 1 RGB', in_out='INPUT', socket_type='NodeSocketColor')
_s = ng_f3d_v3.interface.new_socket(name='Cycle 1 Alpha', in_out='INPUT', socket_type='NodeSocketFloat')
_s = ng_f3d_v3.interface.new_socket(name='Cycle 2 RGB', in_out='INPUT', socket_type='NodeSocketColor')
_s = ng_f3d_v3.interface.new_socket(name='Cycle 2 Alpha', in_out='INPUT', socket_type='NodeSocketFloat')
_s = ng_f3d_v3.interface.new_socket(name='Cycle Type', in_out='INPUT', socket_type='NodeSocketFloat')
_s = ng_f3d_v3.interface.new_socket(name='Cull Front', in_out='INPUT', socket_type='NodeSocketFloat')
_s = ng_f3d_v3.interface.new_socket(name='Cull Back', in_out='INPUT', socket_type='NodeSocketFloat')
_N = ng_f3d_v3.nodes; _L = ng_f3d_v3.links
n0 = _N.new('NodeGroupInput'); n0.name = 'Group Input'; n0.location = (-300, 0)
n1 = _N.new('NodeGroupOutput'); n1.name = 'Group Output'; n1.location = (900, 0)
n2 = _N.new('ShaderNodeMix'); n2.name = 'Cycle Mix RGB'; n2.location = (0, 0)
n2.label = 'Cycle Mix RGB'
n2.data_type = 'RGBA'
n3 = _N.new('ShaderNodeMix'); n3.name = 'Cycle Mix Alpha'; n3.location = (0, -100)
n3.label = 'Cycle Mix Alpha'
n3.data_type = 'RGBA'
n4 = _N.new('ShaderNodeNewGeometry'); n4.name = 'Is Backfacing'; n4.location = (300, 0)
n4.label = 'Is Backfacing'
n5 = _N.new('ShaderNodeMath'); n5.name = 'Multiply Cull Front'; n5.location = (600, 0)
n5.label = 'Multiply Cull Front'
n5.operation = 'MULTIPLY'
n5.inputs[2].default_value = 0.0
n6 = _N.new('ShaderNodeMath'); n6.name = 'Multiply Cull Back'; n6.location = (600, -100)
n6.label = 'Multiply Cull Back'
n6.operation = 'MULTIPLY'
n6.inputs[2].default_value = 0.0
n7 = _N.new('ShaderNodeMix'); n7.name = 'Cull Alpha'; n7.location = (600, -200)
n7.label = 'Cull Alpha'
n7.data_type = 'RGBA'
n8 = _N.new('ShaderNodeMixShader'); n8.name = 'Mix Shader'; n8.location = (900, -300)
n9 = _N.new('ShaderNodeEeveeSpecular'); n9.name = 'Specular'; n9.location = (900, -600)
n9.inputs[4].default_value = 1.0
_L.new(n0.outputs[0], n2.inputs[6])
_L.new(n0.outputs[2], n2.inputs[7])
_L.new(n0.outputs[1], n3.inputs[6])
_L.new(n0.outputs[3], n3.inputs[7])
_L.new(n0.outputs[4], n2.inputs[0])
_L.new(n0.outputs[4], n3.inputs[0])
_L.new(n0.outputs[5], n5.inputs[0])
_L.new(n0.outputs[6], n6.inputs[0])
_L.new(n3.outputs[2], n5.inputs[1])
_L.new(n3.outputs[2], n6.inputs[1])
_L.new(n4.outputs[6], n7.inputs[0])
_L.new(n5.outputs[0], n7.inputs[6])
_L.new(n6.outputs[0], n7.inputs[7])
_L.new(n2.outputs[2], n8.inputs[2])
_L.new(n7.outputs[2], n8.inputs[0])
_L.new(n9.outputs[0], n8.inputs[1])
_L.new(n8.outputs[0], n1.inputs[0])
n1.is_active_output = True

# ---- material node trees
mat_grass.use_nodes = True; mat_grass.node_tree.nodes.clear()
_N = mat_grass.node_tree.nodes; _L = mat_grass.node_tree.links
n0 = _N.new('ShaderNodeOutputMaterial'); n0.name = 'Material Output'; n0.location = (2700, 0)
n1 = _N.new('ShaderNodeGroup'); n1.name = 'Get UV 0 F3D v3'; n1.location = (0, 0)
n1.label = 'Get UV'
n1.node_tree = ng_get_uv_f3d_v3
n1.inputs[0].default_value = 0.0
n1.inputs[1].default_value = 0.0
n1.inputs[2].default_value = (16.0, 16.0, 0.0)
n1.inputs[3].default_value = (0.0, 0.0, 0.0)
n1.inputs[4].default_value = (1.0, 1.0, 0.0)
n1.inputs[5].default_value = (0.0, 0.0, 0.0)
n1.inputs[6].default_value = (1.0, 1.0, 0.0)
n1.inputs[7].default_value = (0.0, 0.0, 0.0)
n1.inputs[8].default_value = (0.0, 0.0, 0.0)
n1.inputs[9].default_value = (1.0, 1.0, 0.0)
n1.inputs[10].default_value = (0.007812, 0.007812, 0.0)
n2 = _N.new('ShaderNodeGroup'); n2.name = 'Get UV 1 F3D v3'; n2.location = (300, 0)
n2.label = 'Get UV'
n2.node_tree = ng_get_uv_f3d_v3
n2.inputs[0].default_value = 0.0
n2.inputs[1].default_value = 0.0
n2.inputs[2].default_value = (0.0, 0.0, 0.0)
n2.inputs[3].default_value = (0.0, 0.0, 0.0)
n2.inputs[4].default_value = (0.0, 0.0, 0.0)
n2.inputs[5].default_value = (0.0, 0.0, 0.0)
n2.inputs[6].default_value = (0.0, 0.0, 0.0)
n2.inputs[7].default_value = (0.0, 0.0, 0.0)
n2.inputs[8].default_value = (0.0, 0.0, 0.0)
n2.inputs[9].default_value = (0.0, 0.0, 0.0)
n2.inputs[10].default_value = (0.0, 0.0, 0.0)
n3 = _N.new('NodeUndefined'); n3.name = 'Primitive Color Output'; n3.location = (900, 0)
n3.inputs[0].default_value = (0.0, 0.0, 0.0, 1.0)
n4 = _N.new('ShaderNodeMath'); n4.name = 'Primitive Color Alpha'; n4.location = (1200, 0)
n4.inputs[1].default_value = 0.0
n4.inputs[2].default_value = 0.0
n5 = _N.new('ShaderNodeMix'); n5.name = 'Primitive Color RGB'; n5.location = (1200, -100)
n5.data_type = 'RGBA'
n5.inputs[0].default_value = 0.0
n6 = _N.new('NodeUndefined'); n6.name = 'Environment Color Output'; n6.location = (900, -100)
n6.inputs[0].default_value = (0.0, 0.0, 0.0, 1.0)
n7 = _N.new('ShaderNodeMath'); n7.name = 'Environment Color Alpha'; n7.location = (1200, -100)
n7.inputs[1].default_value = 0.0
n7.inputs[2].default_value = 0.0
n8 = _N.new('ShaderNodeMix'); n8.name = 'Environment Color RGB'; n8.location = (1200, -200)
n8.data_type = 'RGBA'
n8.inputs[0].default_value = 0.0
n9 = _N.new('ShaderNodeTexImage'); n9.name = 'Texture 0'; n9.location = (1200, -200)
n9.label = 'Texture 0'
n9.image = img_grassy_grass_png
n9.interpolation = 'Closest'
n10 = _N.new('ShaderNodeTexImage'); n10.name = 'Texture 1'; n10.location = (1200, -300)
n10.label = 'Texture 1'
n11 = _N.new('ShaderNodeRGB'); n11.name = 'Chroma Key Center'; n11.location = (1200, -400)
n11.label = 'Chroma Key Center'
n11.outputs[0].default_value = (0.5, 0.5, 0.5, 1.0)
n12 = _N.new('ShaderNodeRGB'); n12.name = 'Chroma Key Scale'; n12.location = (1200, -500)
n12.label = 'Chroma Key Scale'
n12.outputs[0].default_value = (0.0, 0.0, 0.0, 1.0)
n13 = _N.new('ShaderNodeValue'); n13.name = 'LOD Fraction'; n13.location = (1200, -600)
n13.label = 'LOD Fraction'
n13.outputs[0].default_value = 0.5
n14 = _N.new('ShaderNodeValue'); n14.name = 'Primitive LOD Fraction'; n14.location = (1200, -700)
n14.label = 'Primitive LOD Fraction'
n14.outputs[0].default_value = 0.0
n15 = _N.new('ShaderNodeTexNoise'); n15.name = 'Noise'; n15.location = (1200, -800)
n15.label = 'Noise'
n15.inputs[1].default_value = 40.0
n15.inputs[2].default_value = 10.0
n16 = _N.new('ShaderNodeValue'); n16.name = 'YUV Convert K4'; n16.location = (1200, -900)
n16.label = 'YUV Convert K4'
n16.outputs[0].default_value = 0.4471
n17 = _N.new('ShaderNodeValue'); n17.name = 'YUV Convert K5'; n17.location = (1200, -1000)
n17.label = 'YUV Convert K5'
n17.outputs[0].default_value = 0.1647
n18 = _N.new('ShaderNodeValue'); n18.name = '1'; n18.location = (1200, -1100)
n18.label = '1'
n18.outputs[0].default_value = 1.0
n19 = _N.new('ShaderNodeValue'); n19.name = '0'; n19.location = (1200, -1200)
n19.label = '0'
n19.outputs[0].default_value = 0.0
n20 = _N.new('ShaderNodeGroup'); n20.name = 'Get Texture Color'; n20.location = (1500, 0)
n20.node_tree = ng_get_texture_color_f3d_v3
n20.inputs[2].default_value = 0.0
n20.inputs[3].default_value = 1.0
n20.inputs[4].default_value = 0.0
n21 = _N.new('ShaderNodeGroup'); n21.name = 'Get Texture Color.001'; n21.location = (1500, -200)
n21.node_tree = ng_get_texture_color_f3d_v3
n21.inputs[2].default_value = 0.0
n21.inputs[3].default_value = 0.0
n21.inputs[4].default_value = 0.0
n22 = _N.new('ShaderNodeGroup'); n22.name = 'Shade Color'; n22.location = (1800, 0)
n22.label = 'Shade Color'
n22.node_tree = ng_get_shade_color_f3d_v3
n22.inputs[0].default_value = 1.0
n22.inputs[1].default_value = 1.0
n22.inputs[2].default_value = (1.0, 1.0, 1.0, 1.0)
n23 = _N.new('ShaderNodeGroup'); n23.name = 'Color Combiner Cycle 1 F3D v3'; n23.location = (2100, 0)
n23.node_tree = ng_color_combiner_f3d_v3
n24 = _N.new('ShaderNodeGroup'); n24.name = 'Color Combiner Cycle 2 F3D v3'; n24.location = (2100, -400)
n24.node_tree = ng_color_combiner_f3d_v3
n25 = _N.new('ShaderNodeGroup'); n25.name = 'F3D v3'; n25.location = (2400, 0)
n25.node_tree = ng_f3d_v3
n25.inputs[4].default_value = 0.0
n25.inputs[5].default_value = 1.0
n25.inputs[6].default_value = 0.0
_L.new(n3.outputs[1], n4.inputs[0])
_L.new(n3.outputs[0], n5.inputs[6])
_L.new(n6.outputs[1], n7.inputs[0])
_L.new(n6.outputs[0], n8.inputs[6])
_L.new(n1.outputs[0], n9.inputs[0])
_L.new(n2.outputs[0], n10.inputs[0])
_L.new(n9.outputs[0], n20.inputs[0])
_L.new(n9.outputs[1], n20.inputs[1])
_L.new(n10.outputs[0], n21.inputs[0])
_L.new(n10.outputs[1], n21.inputs[1])
_L.new(n23.outputs[0], n25.inputs[0])
_L.new(n23.outputs[1], n25.inputs[1])
_L.new(n24.outputs[0], n25.inputs[2])
_L.new(n24.outputs[1], n25.inputs[3])
_L.new(n25.outputs[0], n0.inputs[0])
_L.new(n20.outputs[0], n23.inputs[0])
_L.new(n19.outputs[0], n23.inputs[1])
_L.new(n22.outputs[0], n23.inputs[2])
_L.new(n19.outputs[0], n23.inputs[3])
_L.new(n19.outputs[0], n23.inputs[4])
_L.new(n19.outputs[0], n23.inputs[5])
_L.new(n19.outputs[0], n23.inputs[6])
_L.new(n7.outputs[0], n23.inputs[7])
_L.new(n20.outputs[0], n24.inputs[0])
_L.new(n19.outputs[0], n24.inputs[1])
_L.new(n22.outputs[0], n24.inputs[2])
_L.new(n19.outputs[0], n24.inputs[3])
_L.new(n19.outputs[0], n24.inputs[4])
_L.new(n19.outputs[0], n24.inputs[5])
_L.new(n19.outputs[0], n24.inputs[6])
_L.new(n7.outputs[0], n24.inputs[7])
n0.is_active_output = True
mat_marble.use_nodes = True; mat_marble.node_tree.nodes.clear()
_N = mat_marble.node_tree.nodes; _L = mat_marble.node_tree.links
n0 = _N.new('ShaderNodeOutputMaterial'); n0.name = 'Material Output'; n0.location = (2700, 0)
n1 = _N.new('ShaderNodeGroup'); n1.name = 'Get UV 0 F3D v3'; n1.location = (0, 0)
n1.label = 'Get UV'
n1.node_tree = ng_get_uv_f3d_v3
n1.inputs[0].default_value = 0.0
n1.inputs[1].default_value = 0.0
n1.inputs[2].default_value = (16.0, 16.0, 0.0)
n1.inputs[3].default_value = (0.0, 0.0, 0.0)
n1.inputs[4].default_value = (1.0, 1.0, 0.0)
n1.inputs[5].default_value = (0.0, 0.0, 0.0)
n1.inputs[6].default_value = (1.0, 1.0, 0.0)
n1.inputs[7].default_value = (0.0, 0.0, 0.0)
n1.inputs[8].default_value = (0.0, 0.0, 0.0)
n1.inputs[9].default_value = (1.0, 1.0, 0.0)
n1.inputs[10].default_value = (0.007812, 0.007812, 0.0)
n2 = _N.new('ShaderNodeGroup'); n2.name = 'Get UV 1 F3D v3'; n2.location = (300, 0)
n2.label = 'Get UV'
n2.node_tree = ng_get_uv_f3d_v3
n2.inputs[0].default_value = 0.0
n2.inputs[1].default_value = 0.0
n2.inputs[2].default_value = (0.0, 0.0, 0.0)
n2.inputs[3].default_value = (0.0, 0.0, 0.0)
n2.inputs[4].default_value = (0.0, 0.0, 0.0)
n2.inputs[5].default_value = (0.0, 0.0, 0.0)
n2.inputs[6].default_value = (0.0, 0.0, 0.0)
n2.inputs[7].default_value = (0.0, 0.0, 0.0)
n2.inputs[8].default_value = (0.0, 0.0, 0.0)
n2.inputs[9].default_value = (0.0, 0.0, 0.0)
n2.inputs[10].default_value = (0.0, 0.0, 0.0)
n3 = _N.new('NodeUndefined'); n3.name = 'Primitive Color Output'; n3.location = (900, 0)
n3.inputs[0].default_value = (0.0, 0.0, 0.0, 1.0)
n4 = _N.new('ShaderNodeMath'); n4.name = 'Primitive Color Alpha'; n4.location = (1200, 0)
n4.inputs[1].default_value = 0.0
n4.inputs[2].default_value = 0.0
n5 = _N.new('ShaderNodeMix'); n5.name = 'Primitive Color RGB'; n5.location = (1200, -100)
n5.data_type = 'RGBA'
n5.inputs[0].default_value = 0.0
n6 = _N.new('NodeUndefined'); n6.name = 'Environment Color Output'; n6.location = (900, -100)
n6.inputs[0].default_value = (0.0, 0.0, 0.0, 1.0)
n7 = _N.new('ShaderNodeMath'); n7.name = 'Environment Color Alpha'; n7.location = (1200, -100)
n7.inputs[1].default_value = 0.0
n7.inputs[2].default_value = 0.0
n8 = _N.new('ShaderNodeMix'); n8.name = 'Environment Color RGB'; n8.location = (1200, -200)
n8.data_type = 'RGBA'
n8.inputs[0].default_value = 0.0
n9 = _N.new('ShaderNodeTexImage'); n9.name = 'Texture 0'; n9.location = (1200, -200)
n9.label = 'Texture 0'
n9.image = img_marble_16color_png
n9.interpolation = 'Closest'
n10 = _N.new('ShaderNodeTexImage'); n10.name = 'Texture 1'; n10.location = (1200, -300)
n10.label = 'Texture 1'
n11 = _N.new('ShaderNodeRGB'); n11.name = 'Chroma Key Center'; n11.location = (1200, -400)
n11.label = 'Chroma Key Center'
n11.outputs[0].default_value = (0.5, 0.5, 0.5, 1.0)
n12 = _N.new('ShaderNodeRGB'); n12.name = 'Chroma Key Scale'; n12.location = (1200, -500)
n12.label = 'Chroma Key Scale'
n12.outputs[0].default_value = (0.0, 0.0, 0.0, 1.0)
n13 = _N.new('ShaderNodeValue'); n13.name = 'LOD Fraction'; n13.location = (1200, -600)
n13.label = 'LOD Fraction'
n13.outputs[0].default_value = 0.5
n14 = _N.new('ShaderNodeValue'); n14.name = 'Primitive LOD Fraction'; n14.location = (1200, -700)
n14.label = 'Primitive LOD Fraction'
n14.outputs[0].default_value = 0.0
n15 = _N.new('ShaderNodeTexNoise'); n15.name = 'Noise'; n15.location = (1200, -800)
n15.label = 'Noise'
n15.inputs[1].default_value = 40.0
n15.inputs[2].default_value = 10.0
n16 = _N.new('ShaderNodeValue'); n16.name = 'YUV Convert K4'; n16.location = (1200, -900)
n16.label = 'YUV Convert K4'
n16.outputs[0].default_value = 0.4471
n17 = _N.new('ShaderNodeValue'); n17.name = 'YUV Convert K5'; n17.location = (1200, -1000)
n17.label = 'YUV Convert K5'
n17.outputs[0].default_value = 0.1647
n18 = _N.new('ShaderNodeValue'); n18.name = '1'; n18.location = (1200, -1100)
n18.label = '1'
n18.outputs[0].default_value = 1.0
n19 = _N.new('ShaderNodeValue'); n19.name = '0'; n19.location = (1200, -1200)
n19.label = '0'
n19.outputs[0].default_value = 0.0
n20 = _N.new('ShaderNodeGroup'); n20.name = 'Get Texture Color'; n20.location = (1500, 0)
n20.node_tree = ng_get_texture_color_f3d_v3
n20.inputs[2].default_value = 0.0
n20.inputs[3].default_value = 1.0
n20.inputs[4].default_value = 0.0
n21 = _N.new('ShaderNodeGroup'); n21.name = 'Get Texture Color.001'; n21.location = (1500, -200)
n21.node_tree = ng_get_texture_color_f3d_v3
n21.inputs[2].default_value = 0.0
n21.inputs[3].default_value = 0.0
n21.inputs[4].default_value = 0.0
n22 = _N.new('ShaderNodeGroup'); n22.name = 'Shade Color'; n22.location = (1800, 0)
n22.label = 'Shade Color'
n22.node_tree = ng_get_shade_color_f3d_v3
n22.inputs[0].default_value = 1.0
n22.inputs[1].default_value = 1.0
n22.inputs[2].default_value = (1.0, 1.0, 1.0, 1.0)
n23 = _N.new('ShaderNodeGroup'); n23.name = 'Color Combiner Cycle 1 F3D v3'; n23.location = (2100, 0)
n23.node_tree = ng_color_combiner_f3d_v3
n24 = _N.new('ShaderNodeGroup'); n24.name = 'Color Combiner Cycle 2 F3D v3'; n24.location = (2100, -400)
n24.node_tree = ng_color_combiner_f3d_v3
n25 = _N.new('ShaderNodeGroup'); n25.name = 'F3D v3'; n25.location = (2400, 0)
n25.node_tree = ng_f3d_v3
n25.inputs[4].default_value = 0.0
n25.inputs[5].default_value = 1.0
n25.inputs[6].default_value = 0.0
_L.new(n3.outputs[1], n4.inputs[0])
_L.new(n3.outputs[0], n5.inputs[6])
_L.new(n6.outputs[1], n7.inputs[0])
_L.new(n6.outputs[0], n8.inputs[6])
_L.new(n1.outputs[0], n9.inputs[0])
_L.new(n2.outputs[0], n10.inputs[0])
_L.new(n9.outputs[0], n20.inputs[0])
_L.new(n9.outputs[1], n20.inputs[1])
_L.new(n10.outputs[0], n21.inputs[0])
_L.new(n10.outputs[1], n21.inputs[1])
_L.new(n23.outputs[0], n25.inputs[0])
_L.new(n23.outputs[1], n25.inputs[1])
_L.new(n24.outputs[0], n25.inputs[2])
_L.new(n24.outputs[1], n25.inputs[3])
_L.new(n25.outputs[0], n0.inputs[0])
_L.new(n20.outputs[0], n23.inputs[0])
_L.new(n19.outputs[0], n23.inputs[1])
_L.new(n22.outputs[0], n23.inputs[2])
_L.new(n19.outputs[0], n23.inputs[3])
_L.new(n19.outputs[0], n23.inputs[4])
_L.new(n19.outputs[0], n23.inputs[5])
_L.new(n19.outputs[0], n23.inputs[6])
_L.new(n7.outputs[0], n23.inputs[7])
_L.new(n20.outputs[0], n24.inputs[0])
_L.new(n19.outputs[0], n24.inputs[1])
_L.new(n22.outputs[0], n24.inputs[2])
_L.new(n19.outputs[0], n24.inputs[3])
_L.new(n19.outputs[0], n24.inputs[4])
_L.new(n19.outputs[0], n24.inputs[5])
_L.new(n19.outputs[0], n24.inputs[6])
_L.new(n7.outputs[0], n24.inputs[7])
n0.is_active_output = True
mat_roof.use_nodes = True; mat_roof.node_tree.nodes.clear()
_N = mat_roof.node_tree.nodes; _L = mat_roof.node_tree.links
n0 = _N.new('ShaderNodeOutputMaterial'); n0.name = 'Material Output'; n0.location = (2700, 0)
n1 = _N.new('ShaderNodeGroup'); n1.name = 'Get UV 0 F3D v3'; n1.location = (0, 0)
n1.label = 'Get UV'
n1.node_tree = ng_get_uv_f3d_v3
n1.inputs[0].default_value = 0.0
n1.inputs[1].default_value = 0.0
n1.inputs[2].default_value = (64.0, 32.0, 0.0)
n1.inputs[3].default_value = (0.0, 0.0, 0.0)
n1.inputs[4].default_value = (1.0, 1.0, 0.0)
n1.inputs[5].default_value = (0.0, 0.0, 0.0)
n1.inputs[6].default_value = (1.0, 1.0, 0.0)
n1.inputs[7].default_value = (0.0, 0.0, 0.0)
n1.inputs[8].default_value = (0.0, 0.0, 0.0)
n1.inputs[9].default_value = (1.0, 1.0, 0.0)
n1.inputs[10].default_value = (0.03125, 0.01562, 0.0)
n2 = _N.new('ShaderNodeGroup'); n2.name = 'Get UV 1 F3D v3'; n2.location = (300, 0)
n2.label = 'Get UV'
n2.node_tree = ng_get_uv_f3d_v3
n2.inputs[0].default_value = 0.0
n2.inputs[1].default_value = 0.0
n2.inputs[2].default_value = (0.0, 0.0, 0.0)
n2.inputs[3].default_value = (0.0, 0.0, 0.0)
n2.inputs[4].default_value = (0.0, 0.0, 0.0)
n2.inputs[5].default_value = (0.0, 0.0, 0.0)
n2.inputs[6].default_value = (0.0, 0.0, 0.0)
n2.inputs[7].default_value = (0.0, 0.0, 0.0)
n2.inputs[8].default_value = (0.0, 0.0, 0.0)
n2.inputs[9].default_value = (0.0, 0.0, 0.0)
n2.inputs[10].default_value = (0.0, 0.0, 0.0)
n3 = _N.new('NodeUndefined'); n3.name = 'Primitive Color Output'; n3.location = (900, 0)
n3.inputs[0].default_value = (0.0, 0.0, 0.0, 1.0)
n4 = _N.new('ShaderNodeMath'); n4.name = 'Primitive Color Alpha'; n4.location = (1200, 0)
n4.inputs[1].default_value = 0.0
n4.inputs[2].default_value = 0.0
n5 = _N.new('ShaderNodeMix'); n5.name = 'Primitive Color RGB'; n5.location = (1200, -100)
n5.data_type = 'RGBA'
n5.inputs[0].default_value = 0.0
n6 = _N.new('NodeUndefined'); n6.name = 'Environment Color Output'; n6.location = (900, -100)
n6.inputs[0].default_value = (0.0, 0.0, 0.0, 1.0)
n7 = _N.new('ShaderNodeMath'); n7.name = 'Environment Color Alpha'; n7.location = (1200, -100)
n7.inputs[1].default_value = 0.0
n7.inputs[2].default_value = 0.0
n8 = _N.new('ShaderNodeMix'); n8.name = 'Environment Color RGB'; n8.location = (1200, -200)
n8.data_type = 'RGBA'
n8.inputs[0].default_value = 0.0
n9 = _N.new('ShaderNodeTexImage'); n9.name = 'Texture 0'; n9.location = (1200, -200)
n9.label = 'Texture 0'
n9.image = img_redroof_bmp
n9.interpolation = 'Closest'
n10 = _N.new('ShaderNodeTexImage'); n10.name = 'Texture 1'; n10.location = (1200, -300)
n10.label = 'Texture 1'
n11 = _N.new('ShaderNodeRGB'); n11.name = 'Chroma Key Center'; n11.location = (1200, -400)
n11.label = 'Chroma Key Center'
n11.outputs[0].default_value = (0.5, 0.5, 0.5, 1.0)
n12 = _N.new('ShaderNodeRGB'); n12.name = 'Chroma Key Scale'; n12.location = (1200, -500)
n12.label = 'Chroma Key Scale'
n12.outputs[0].default_value = (0.0, 0.0, 0.0, 1.0)
n13 = _N.new('ShaderNodeValue'); n13.name = 'LOD Fraction'; n13.location = (1200, -600)
n13.label = 'LOD Fraction'
n13.outputs[0].default_value = 0.5
n14 = _N.new('ShaderNodeValue'); n14.name = 'Primitive LOD Fraction'; n14.location = (1200, -700)
n14.label = 'Primitive LOD Fraction'
n14.outputs[0].default_value = 0.0
n15 = _N.new('ShaderNodeTexNoise'); n15.name = 'Noise'; n15.location = (1200, -800)
n15.label = 'Noise'
n15.inputs[1].default_value = 40.0
n15.inputs[2].default_value = 10.0
n16 = _N.new('ShaderNodeValue'); n16.name = 'YUV Convert K4'; n16.location = (1200, -900)
n16.label = 'YUV Convert K4'
n16.outputs[0].default_value = 0.4471
n17 = _N.new('ShaderNodeValue'); n17.name = 'YUV Convert K5'; n17.location = (1200, -1000)
n17.label = 'YUV Convert K5'
n17.outputs[0].default_value = 0.1647
n18 = _N.new('ShaderNodeValue'); n18.name = '1'; n18.location = (1200, -1100)
n18.label = '1'
n18.outputs[0].default_value = 1.0
n19 = _N.new('ShaderNodeValue'); n19.name = '0'; n19.location = (1200, -1200)
n19.label = '0'
n19.outputs[0].default_value = 0.0
n20 = _N.new('ShaderNodeGroup'); n20.name = 'Get Texture Color'; n20.location = (1500, 0)
n20.node_tree = ng_get_texture_color_f3d_v3
n20.inputs[2].default_value = 0.0
n20.inputs[3].default_value = 1.0
n20.inputs[4].default_value = 0.0
n21 = _N.new('ShaderNodeGroup'); n21.name = 'Get Texture Color.001'; n21.location = (1500, -200)
n21.node_tree = ng_get_texture_color_f3d_v3
n21.inputs[2].default_value = 0.0
n21.inputs[3].default_value = 0.0
n21.inputs[4].default_value = 0.0
n22 = _N.new('ShaderNodeGroup'); n22.name = 'Shade Color'; n22.location = (1800, 0)
n22.label = 'Shade Color'
n22.node_tree = ng_get_shade_color_f3d_v3
n22.inputs[0].default_value = 1.0
n22.inputs[1].default_value = 1.0
n22.inputs[2].default_value = (1.0, 1.0, 1.0, 1.0)
n23 = _N.new('ShaderNodeGroup'); n23.name = 'Color Combiner Cycle 1 F3D v3'; n23.location = (2100, 0)
n23.node_tree = ng_color_combiner_f3d_v3
n24 = _N.new('ShaderNodeGroup'); n24.name = 'Color Combiner Cycle 2 F3D v3'; n24.location = (2100, -400)
n24.node_tree = ng_color_combiner_f3d_v3
n25 = _N.new('ShaderNodeGroup'); n25.name = 'F3D v3'; n25.location = (2400, 0)
n25.node_tree = ng_f3d_v3
n25.inputs[4].default_value = 0.0
n25.inputs[5].default_value = 1.0
n25.inputs[6].default_value = 0.0
_L.new(n3.outputs[1], n4.inputs[0])
_L.new(n3.outputs[0], n5.inputs[6])
_L.new(n6.outputs[1], n7.inputs[0])
_L.new(n6.outputs[0], n8.inputs[6])
_L.new(n1.outputs[0], n9.inputs[0])
_L.new(n2.outputs[0], n10.inputs[0])
_L.new(n9.outputs[0], n20.inputs[0])
_L.new(n9.outputs[1], n20.inputs[1])
_L.new(n10.outputs[0], n21.inputs[0])
_L.new(n10.outputs[1], n21.inputs[1])
_L.new(n23.outputs[0], n25.inputs[0])
_L.new(n23.outputs[1], n25.inputs[1])
_L.new(n24.outputs[0], n25.inputs[2])
_L.new(n24.outputs[1], n25.inputs[3])
_L.new(n25.outputs[0], n0.inputs[0])
_L.new(n20.outputs[0], n23.inputs[0])
_L.new(n19.outputs[0], n23.inputs[1])
_L.new(n22.outputs[0], n23.inputs[2])
_L.new(n19.outputs[0], n23.inputs[3])
_L.new(n19.outputs[0], n23.inputs[4])
_L.new(n19.outputs[0], n23.inputs[5])
_L.new(n19.outputs[0], n23.inputs[6])
_L.new(n7.outputs[0], n23.inputs[7])
_L.new(n20.outputs[0], n24.inputs[0])
_L.new(n19.outputs[0], n24.inputs[1])
_L.new(n22.outputs[0], n24.inputs[2])
_L.new(n19.outputs[0], n24.inputs[3])
_L.new(n19.outputs[0], n24.inputs[4])
_L.new(n19.outputs[0], n24.inputs[5])
_L.new(n19.outputs[0], n24.inputs[6])
_L.new(n7.outputs[0], n24.inputs[7])
n0.is_active_output = True
mat_lefttop.use_nodes = True; mat_lefttop.node_tree.nodes.clear()
_N = mat_lefttop.node_tree.nodes; _L = mat_lefttop.node_tree.links
n0 = _N.new('ShaderNodeOutputMaterial'); n0.name = 'Material Output'; n0.location = (2700, 0)
n1 = _N.new('ShaderNodeGroup'); n1.name = 'Get UV 0 F3D v3'; n1.location = (0, 0)
n1.label = 'Get UV'
n1.node_tree = ng_get_uv_f3d_v3
n1.inputs[0].default_value = 0.0
n1.inputs[1].default_value = 0.0
n1.inputs[2].default_value = (16.0, 64.0, 0.0)
n1.inputs[3].default_value = (0.0, 0.0, 0.0)
n1.inputs[4].default_value = (1.0, 1.0, 0.0)
n1.inputs[5].default_value = (0.0, 0.0, 0.0)
n1.inputs[6].default_value = (1.0, 1.0, 0.0)
n1.inputs[7].default_value = (0.0, 0.0, 0.0)
n1.inputs[8].default_value = (0.0, 0.0, 0.0)
n1.inputs[9].default_value = (1.0, 1.0, 0.0)
n1.inputs[10].default_value = (0.007812, 0.03125, 0.0)
n2 = _N.new('ShaderNodeGroup'); n2.name = 'Get UV 1 F3D v3'; n2.location = (300, 0)
n2.label = 'Get UV'
n2.node_tree = ng_get_uv_f3d_v3
n2.inputs[0].default_value = 0.0
n2.inputs[1].default_value = 0.0
n2.inputs[2].default_value = (0.0, 0.0, 0.0)
n2.inputs[3].default_value = (0.0, 0.0, 0.0)
n2.inputs[4].default_value = (0.0, 0.0, 0.0)
n2.inputs[5].default_value = (0.0, 0.0, 0.0)
n2.inputs[6].default_value = (0.0, 0.0, 0.0)
n2.inputs[7].default_value = (0.0, 0.0, 0.0)
n2.inputs[8].default_value = (0.0, 0.0, 0.0)
n2.inputs[9].default_value = (0.0, 0.0, 0.0)
n2.inputs[10].default_value = (0.0, 0.0, 0.0)
n3 = _N.new('NodeUndefined'); n3.name = 'Primitive Color Output'; n3.location = (900, 0)
n3.inputs[0].default_value = (0.0, 0.0, 0.0, 1.0)
n4 = _N.new('ShaderNodeMath'); n4.name = 'Primitive Color Alpha'; n4.location = (1200, 0)
n4.inputs[1].default_value = 0.0
n4.inputs[2].default_value = 0.0
n5 = _N.new('ShaderNodeMix'); n5.name = 'Primitive Color RGB'; n5.location = (1200, -100)
n5.data_type = 'RGBA'
n5.inputs[0].default_value = 0.0
n6 = _N.new('NodeUndefined'); n6.name = 'Environment Color Output'; n6.location = (900, -100)
n6.inputs[0].default_value = (0.0, 0.0, 0.0, 1.0)
n7 = _N.new('ShaderNodeMath'); n7.name = 'Environment Color Alpha'; n7.location = (1200, -100)
n7.inputs[1].default_value = 0.0
n7.inputs[2].default_value = 0.0
n8 = _N.new('ShaderNodeMix'); n8.name = 'Environment Color RGB'; n8.location = (1200, -200)
n8.data_type = 'RGBA'
n8.inputs[0].default_value = 0.0
n9 = _N.new('ShaderNodeTexImage'); n9.name = 'Texture 0'; n9.location = (1200, -200)
n9.label = 'Texture 0'
n9.image = img_greektempleleft_16color_jpg
n9.interpolation = 'Closest'
n10 = _N.new('ShaderNodeTexImage'); n10.name = 'Texture 1'; n10.location = (1200, -300)
n10.label = 'Texture 1'
n11 = _N.new('ShaderNodeRGB'); n11.name = 'Chroma Key Center'; n11.location = (1200, -400)
n11.label = 'Chroma Key Center'
n11.outputs[0].default_value = (0.5, 0.5, 0.5, 1.0)
n12 = _N.new('ShaderNodeRGB'); n12.name = 'Chroma Key Scale'; n12.location = (1200, -500)
n12.label = 'Chroma Key Scale'
n12.outputs[0].default_value = (0.0, 0.0, 0.0, 1.0)
n13 = _N.new('ShaderNodeValue'); n13.name = 'LOD Fraction'; n13.location = (1200, -600)
n13.label = 'LOD Fraction'
n13.outputs[0].default_value = 0.5
n14 = _N.new('ShaderNodeValue'); n14.name = 'Primitive LOD Fraction'; n14.location = (1200, -700)
n14.label = 'Primitive LOD Fraction'
n14.outputs[0].default_value = 0.0
n15 = _N.new('ShaderNodeTexNoise'); n15.name = 'Noise'; n15.location = (1200, -800)
n15.label = 'Noise'
n15.inputs[1].default_value = 40.0
n15.inputs[2].default_value = 10.0
n16 = _N.new('ShaderNodeValue'); n16.name = 'YUV Convert K4'; n16.location = (1200, -900)
n16.label = 'YUV Convert K4'
n16.outputs[0].default_value = 0.4471
n17 = _N.new('ShaderNodeValue'); n17.name = 'YUV Convert K5'; n17.location = (1200, -1000)
n17.label = 'YUV Convert K5'
n17.outputs[0].default_value = 0.1647
n18 = _N.new('ShaderNodeValue'); n18.name = '1'; n18.location = (1200, -1100)
n18.label = '1'
n18.outputs[0].default_value = 1.0
n19 = _N.new('ShaderNodeValue'); n19.name = '0'; n19.location = (1200, -1200)
n19.label = '0'
n19.outputs[0].default_value = 0.0
n20 = _N.new('ShaderNodeGroup'); n20.name = 'Get Texture Color'; n20.location = (1500, 0)
n20.node_tree = ng_get_texture_color_f3d_v3
n20.inputs[2].default_value = 0.0
n20.inputs[3].default_value = 1.0
n20.inputs[4].default_value = 0.0
n21 = _N.new('ShaderNodeGroup'); n21.name = 'Get Texture Color.001'; n21.location = (1500, -200)
n21.node_tree = ng_get_texture_color_f3d_v3
n21.inputs[2].default_value = 0.0
n21.inputs[3].default_value = 0.0
n21.inputs[4].default_value = 0.0
n22 = _N.new('ShaderNodeGroup'); n22.name = 'Shade Color'; n22.location = (1800, 0)
n22.label = 'Shade Color'
n22.node_tree = ng_get_shade_color_f3d_v3
n22.inputs[0].default_value = 1.0
n22.inputs[1].default_value = 1.0
n22.inputs[2].default_value = (1.0, 1.0, 1.0, 1.0)
n23 = _N.new('ShaderNodeGroup'); n23.name = 'Color Combiner Cycle 1 F3D v3'; n23.location = (2100, 0)
n23.node_tree = ng_color_combiner_f3d_v3
n24 = _N.new('ShaderNodeGroup'); n24.name = 'Color Combiner Cycle 2 F3D v3'; n24.location = (2100, -400)
n24.node_tree = ng_color_combiner_f3d_v3
n25 = _N.new('ShaderNodeGroup'); n25.name = 'F3D v3'; n25.location = (2400, 0)
n25.node_tree = ng_f3d_v3
n25.inputs[4].default_value = 0.0
n25.inputs[5].default_value = 1.0
n25.inputs[6].default_value = 0.0
_L.new(n3.outputs[1], n4.inputs[0])
_L.new(n3.outputs[0], n5.inputs[6])
_L.new(n6.outputs[1], n7.inputs[0])
_L.new(n6.outputs[0], n8.inputs[6])
_L.new(n1.outputs[0], n9.inputs[0])
_L.new(n2.outputs[0], n10.inputs[0])
_L.new(n9.outputs[0], n20.inputs[0])
_L.new(n9.outputs[1], n20.inputs[1])
_L.new(n10.outputs[0], n21.inputs[0])
_L.new(n10.outputs[1], n21.inputs[1])
_L.new(n23.outputs[0], n25.inputs[0])
_L.new(n23.outputs[1], n25.inputs[1])
_L.new(n24.outputs[0], n25.inputs[2])
_L.new(n24.outputs[1], n25.inputs[3])
_L.new(n25.outputs[0], n0.inputs[0])
_L.new(n20.outputs[0], n23.inputs[0])
_L.new(n19.outputs[0], n23.inputs[1])
_L.new(n22.outputs[0], n23.inputs[2])
_L.new(n19.outputs[0], n23.inputs[3])
_L.new(n19.outputs[0], n23.inputs[4])
_L.new(n19.outputs[0], n23.inputs[5])
_L.new(n19.outputs[0], n23.inputs[6])
_L.new(n7.outputs[0], n23.inputs[7])
_L.new(n20.outputs[0], n24.inputs[0])
_L.new(n19.outputs[0], n24.inputs[1])
_L.new(n22.outputs[0], n24.inputs[2])
_L.new(n19.outputs[0], n24.inputs[3])
_L.new(n19.outputs[0], n24.inputs[4])
_L.new(n19.outputs[0], n24.inputs[5])
_L.new(n19.outputs[0], n24.inputs[6])
_L.new(n7.outputs[0], n24.inputs[7])
n0.is_active_output = True
mat_righttop.use_nodes = True; mat_righttop.node_tree.nodes.clear()
_N = mat_righttop.node_tree.nodes; _L = mat_righttop.node_tree.links
n0 = _N.new('ShaderNodeOutputMaterial'); n0.name = 'Material Output'; n0.location = (2700, 0)
n1 = _N.new('ShaderNodeGroup'); n1.name = 'Get UV 0 F3D v3'; n1.location = (0, 0)
n1.label = 'Get UV'
n1.node_tree = ng_get_uv_f3d_v3
n1.inputs[0].default_value = 0.0
n1.inputs[1].default_value = 0.0
n1.inputs[2].default_value = (16.0, 56.89, 0.0)
n1.inputs[3].default_value = (0.0, 0.0, 0.0)
n1.inputs[4].default_value = (1.0, 1.0, 0.0)
n1.inputs[5].default_value = (0.0, 0.0, 0.0)
n1.inputs[6].default_value = (1.0, 1.778, 0.0)
n1.inputs[7].default_value = (0.0, 0.0, 0.0)
n1.inputs[8].default_value = (0.0, 0.0, 0.0)
n1.inputs[9].default_value = (1.0, 1.0, 0.0)
n1.inputs[10].default_value = (0.007812, 0.02778, 0.0)
n2 = _N.new('ShaderNodeGroup'); n2.name = 'Get UV 1 F3D v3'; n2.location = (300, 0)
n2.label = 'Get UV'
n2.node_tree = ng_get_uv_f3d_v3
n2.inputs[0].default_value = 0.0
n2.inputs[1].default_value = 0.0
n2.inputs[2].default_value = (0.0, 0.0, 0.0)
n2.inputs[3].default_value = (0.0, 0.0, 0.0)
n2.inputs[4].default_value = (0.0, 0.0, 0.0)
n2.inputs[5].default_value = (0.0, 0.0, 0.0)
n2.inputs[6].default_value = (0.0, 0.0, 0.0)
n2.inputs[7].default_value = (0.0, 0.0, 0.0)
n2.inputs[8].default_value = (0.0, 0.0, 0.0)
n2.inputs[9].default_value = (0.0, 0.0, 0.0)
n2.inputs[10].default_value = (0.0, 0.0, 0.0)
n3 = _N.new('NodeUndefined'); n3.name = 'Primitive Color Output'; n3.location = (900, 0)
n3.inputs[0].default_value = (0.0, 0.0, 0.0, 1.0)
n4 = _N.new('ShaderNodeMath'); n4.name = 'Primitive Color Alpha'; n4.location = (1200, 0)
n4.inputs[1].default_value = 0.0
n4.inputs[2].default_value = 0.0
n5 = _N.new('ShaderNodeMix'); n5.name = 'Primitive Color RGB'; n5.location = (1200, -100)
n5.data_type = 'RGBA'
n5.inputs[0].default_value = 0.0
n6 = _N.new('NodeUndefined'); n6.name = 'Environment Color Output'; n6.location = (900, -100)
n6.inputs[0].default_value = (0.0, 0.0, 0.0, 1.0)
n7 = _N.new('ShaderNodeMath'); n7.name = 'Environment Color Alpha'; n7.location = (1200, -100)
n7.inputs[1].default_value = 0.0
n7.inputs[2].default_value = 0.0
n8 = _N.new('ShaderNodeMix'); n8.name = 'Environment Color RGB'; n8.location = (1200, -200)
n8.data_type = 'RGBA'
n8.inputs[0].default_value = 0.0
n9 = _N.new('ShaderNodeTexImage'); n9.name = 'Texture 0'; n9.location = (1200, -200)
n9.label = 'Texture 0'
n9.image = img_greektempleright_16color_16color_jpg
n9.interpolation = 'Closest'
n10 = _N.new('ShaderNodeTexImage'); n10.name = 'Texture 1'; n10.location = (1200, -300)
n10.label = 'Texture 1'
n11 = _N.new('ShaderNodeRGB'); n11.name = 'Chroma Key Center'; n11.location = (1200, -400)
n11.label = 'Chroma Key Center'
n11.outputs[0].default_value = (0.5, 0.5, 0.5, 1.0)
n12 = _N.new('ShaderNodeRGB'); n12.name = 'Chroma Key Scale'; n12.location = (1200, -500)
n12.label = 'Chroma Key Scale'
n12.outputs[0].default_value = (0.0, 0.0, 0.0, 1.0)
n13 = _N.new('ShaderNodeValue'); n13.name = 'LOD Fraction'; n13.location = (1200, -600)
n13.label = 'LOD Fraction'
n13.outputs[0].default_value = 0.5
n14 = _N.new('ShaderNodeValue'); n14.name = 'Primitive LOD Fraction'; n14.location = (1200, -700)
n14.label = 'Primitive LOD Fraction'
n14.outputs[0].default_value = 0.0
n15 = _N.new('ShaderNodeTexNoise'); n15.name = 'Noise'; n15.location = (1200, -800)
n15.label = 'Noise'
n15.inputs[1].default_value = 40.0
n15.inputs[2].default_value = 10.0
n16 = _N.new('ShaderNodeValue'); n16.name = 'YUV Convert K4'; n16.location = (1200, -900)
n16.label = 'YUV Convert K4'
n16.outputs[0].default_value = 0.4471
n17 = _N.new('ShaderNodeValue'); n17.name = 'YUV Convert K5'; n17.location = (1200, -1000)
n17.label = 'YUV Convert K5'
n17.outputs[0].default_value = 0.1647
n18 = _N.new('ShaderNodeValue'); n18.name = '1'; n18.location = (1200, -1100)
n18.label = '1'
n18.outputs[0].default_value = 1.0
n19 = _N.new('ShaderNodeValue'); n19.name = '0'; n19.location = (1200, -1200)
n19.label = '0'
n19.outputs[0].default_value = 0.0
n20 = _N.new('ShaderNodeGroup'); n20.name = 'Get Texture Color'; n20.location = (1500, 0)
n20.node_tree = ng_get_texture_color_f3d_v3
n20.inputs[2].default_value = 0.0
n20.inputs[3].default_value = 1.0
n20.inputs[4].default_value = 0.0
n21 = _N.new('ShaderNodeGroup'); n21.name = 'Get Texture Color.001'; n21.location = (1500, -200)
n21.node_tree = ng_get_texture_color_f3d_v3
n21.inputs[2].default_value = 0.0
n21.inputs[3].default_value = 0.0
n21.inputs[4].default_value = 0.0
n22 = _N.new('ShaderNodeGroup'); n22.name = 'Shade Color'; n22.location = (1800, 0)
n22.label = 'Shade Color'
n22.node_tree = ng_get_shade_color_f3d_v3
n22.inputs[0].default_value = 1.0
n22.inputs[1].default_value = 1.0
n22.inputs[2].default_value = (1.0, 1.0, 1.0, 1.0)
n23 = _N.new('ShaderNodeGroup'); n23.name = 'Color Combiner Cycle 1 F3D v3'; n23.location = (2100, 0)
n23.node_tree = ng_color_combiner_f3d_v3
n24 = _N.new('ShaderNodeGroup'); n24.name = 'Color Combiner Cycle 2 F3D v3'; n24.location = (2100, -400)
n24.node_tree = ng_color_combiner_f3d_v3
n25 = _N.new('ShaderNodeGroup'); n25.name = 'F3D v3'; n25.location = (2400, 0)
n25.node_tree = ng_f3d_v3
n25.inputs[4].default_value = 0.0
n25.inputs[5].default_value = 1.0
n25.inputs[6].default_value = 0.0
_L.new(n3.outputs[1], n4.inputs[0])
_L.new(n3.outputs[0], n5.inputs[6])
_L.new(n6.outputs[1], n7.inputs[0])
_L.new(n6.outputs[0], n8.inputs[6])
_L.new(n1.outputs[0], n9.inputs[0])
_L.new(n2.outputs[0], n10.inputs[0])
_L.new(n9.outputs[0], n20.inputs[0])
_L.new(n9.outputs[1], n20.inputs[1])
_L.new(n10.outputs[0], n21.inputs[0])
_L.new(n10.outputs[1], n21.inputs[1])
_L.new(n23.outputs[0], n25.inputs[0])
_L.new(n23.outputs[1], n25.inputs[1])
_L.new(n24.outputs[0], n25.inputs[2])
_L.new(n24.outputs[1], n25.inputs[3])
_L.new(n25.outputs[0], n0.inputs[0])
_L.new(n20.outputs[0], n23.inputs[0])
_L.new(n19.outputs[0], n23.inputs[1])
_L.new(n22.outputs[0], n23.inputs[2])
_L.new(n19.outputs[0], n23.inputs[3])
_L.new(n19.outputs[0], n23.inputs[4])
_L.new(n19.outputs[0], n23.inputs[5])
_L.new(n19.outputs[0], n23.inputs[6])
_L.new(n7.outputs[0], n23.inputs[7])
_L.new(n20.outputs[0], n24.inputs[0])
_L.new(n19.outputs[0], n24.inputs[1])
_L.new(n22.outputs[0], n24.inputs[2])
_L.new(n19.outputs[0], n24.inputs[3])
_L.new(n19.outputs[0], n24.inputs[4])
_L.new(n19.outputs[0], n24.inputs[5])
_L.new(n19.outputs[0], n24.inputs[6])
_L.new(n7.outputs[0], n24.inputs[7])
n0.is_active_output = True

# ---- world
world_world = bpy.data.worlds.new('World'); scene.world = world_world
world_world.use_nodes = True; world_world.node_tree.nodes.clear()
_N = world_world.node_tree.nodes; _L = world_world.node_tree.links
n0 = _N.new('ShaderNodeOutputWorld'); n0.name = 'World Output'; n0.location = (300, 300)
n1 = _N.new('ShaderNodeBackground'); n1.name = 'Background'; n1.location = (10, 300)
n1.inputs[0].default_value = (0.05088, 0.05088, 0.05088, 1.0)
_L.new(n1.outputs[0], n0.inputs[0])
n0.is_active_output = True
world_world.color = (0.05088, 0.05088, 0.05088)
world_world.use_sun_shadow = False
world_world.sun_shadow_jitter_overblur = 0.0

# ---- meshes
me_cube_001 = bpy.data.meshes.new('Cube.001')
me_cube_001.from_pydata([(-1.237, -1.0, -1.412), (-1.237, -1.0, 1.412), (-1.237, 4.23, -1.412), (-1.237, 4.23, 1.412), (1.237, -1.0, -1.412), (1.237, -1.0, 1.412), (1.237, 4.23, -1.412), (1.237, 4.23, 1.412), (-0.3257, -1.0, -1.412), (0.3257, -1.0, -1.412), (-0.3257, -1.0, -0.2426), (0.3212, -1.0, -0.2426), (-2.594, -2.69, 1.973), (-2.594, 5.959, 1.973), (2.594, -2.69, 1.973), (2.594, 5.959, 1.973), (-0.3257, -1.347, -1.412), (0.3257, -1.347, -1.412), (-0.3257, -1.347, -0.2426), (0.3212, -1.347, -0.2426), (-0.3257, -7.215, -1.412), (0.3257, -7.215, -1.412), (-2.036, -1.347, -1.412), (-2.036, 4.924, -1.412), (2.036, -1.347, -1.412), (2.036, 4.924, -1.412), (-2.036, -7.215, -1.412), (2.036, -7.215, -1.412), (-6.308, -1.347, -1.412), (-6.308, 4.924, -1.412), (6.308, -1.347, -1.412), (6.308, 4.924, -1.412), (-6.308, -7.215, -1.412), (6.308, -7.215, -1.412), (-1.483, 9.049, -1.412), (1.483, 9.049, -1.412), (-6.308, 9.049, -1.412), (6.308, 9.049, -1.412), (-2.036, -1.347, 1.973), (-2.036, 4.924, 1.973), (2.036, 4.924, 1.973), (2.036, -1.347, 1.973), (0.0, -2.69, 1.973), (0.0, 5.959, 1.973), (0.0, -2.69, 2.783), (0.0, 5.959, 2.783), (-1.574, -1.698, -2.392), (-1.737, -1.765, -2.392), (-1.805, -1.928, -2.392), (-1.737, -2.091, -2.392), (-1.574, -2.159, -2.392), (-1.411, -2.091, -2.392), (-1.344, -1.928, -2.392), (-1.411, -1.765, -2.392), (-1.737, -1.765, 2.118), (-1.574, -1.698, 2.118), (-1.805, -1.928, 2.118), (-1.737, -2.091, 2.118), (-1.574, -2.159, 2.118), (-1.411, -2.091, 2.118), (-1.344, -1.928, 2.118), (-1.411, -1.765, 2.118), (-0.8976, -1.698, -2.392), (-1.061, -1.765, -2.392), (-1.128, -1.928, -2.392), (-1.061, -2.091, -2.392), (-0.8976, -2.159, -2.392), (-0.7346, -2.091, -2.392), (-0.6671, -1.928, -2.392), (-0.7346, -1.765, -2.392), (-1.061, -1.765, 2.118), (-0.8976, -1.698, 2.118), (-1.128, -1.928, 2.118), (-1.061, -2.091, 2.118), (-0.8976, -2.159, 2.118), (-0.7346, -2.091, 2.118), (-0.6671, -1.928, 2.118), (-0.7346, -1.765, 2.118), (1.598, -1.698, -2.392), (1.435, -1.765, -2.392), (1.367, -1.928, -2.392), (1.435, -2.091, -2.392), (1.598, -2.159, -2.392), (1.761, -2.091, -2.392), (1.828, -1.928, -2.392), (1.761, -1.765, -2.392), (1.435, -1.765, 2.118), (1.598, -1.698, 2.118), (1.367, -1.928, 2.118), (1.435, -2.091, 2.118), (1.598, -2.159, 2.118), (1.761, -2.091, 2.118), (1.828, -1.928, 2.118), (1.761, -1.765, 2.118), (0.88, -1.698, -2.392), (0.7169, -1.765, -2.392), (0.6494, -1.928, -2.392), (0.7169, -2.091, -2.392), (0.88, -2.159, -2.392), (1.043, -2.091, -2.392), (1.111, -1.928, -2.392), (1.043, -1.765, -2.392), (0.7169, -1.765, 2.118), (0.88, -1.698, 2.118), (0.6494, -1.928, 2.118), (0.7169, -2.091, 2.118), (0.88, -2.159, 2.118), (1.043, -2.091, 2.118), (1.111, -1.928, 2.118), (1.043, -1.765, 2.118)], [], [(0, 2, 3, 1), (2, 6, 7, 3), (6, 4, 5, 7), (2, 0, 8, 9, 4, 6), (7, 5, 1, 3), (1, 5, 4, 9, 11, 10, 8, 0), (22, 38, 39, 23), (23, 39, 40, 25), (25, 40, 41, 24), (38, 22, 16, 18, 19, 17, 24, 41), (8, 16, 17, 9), (10, 18, 16, 8), (11, 19, 18, 10), (9, 17, 19, 11), (17, 16, 22, 26, 20, 21, 27, 24), (23, 29, 28, 22), (28, 32, 26, 22), (27, 33, 30, 24), (30, 31, 25, 24), (25, 31, 37, 35), (29, 23, 34, 36), (23, 25, 35, 34), (38, 12, 13, 39), (13, 43, 15, 40, 39), (15, 14, 41, 40), (14, 42, 12, 38, 41), (42, 14, 44), (15, 43, 45), (15, 45, 44, 14), (43, 13, 45), (12, 42, 44), (44, 45, 13, 12), (47, 48, 56, 54), (52, 53, 61, 60), (50, 51, 59, 58), (48, 49, 57, 56), (46, 47, 54, 55), (53, 46, 55, 61), (51, 52, 60, 59), (49, 50, 58, 57), (63, 64, 72, 70), (68, 69, 77, 76), (66, 67, 75, 74), (64, 65, 73, 72), (62, 63, 70, 71), (69, 62, 71, 77), (67, 68, 76, 75), (65, 66, 74, 73), (79, 80, 88, 86), (84, 85, 93, 92), (82, 83, 91, 90), (80, 81, 89, 88), (78, 79, 86, 87), (85, 78, 87, 93), (83, 84, 92, 91), (81, 82, 90, 89), (95, 96, 104, 102), (100, 101, 109, 108), (98, 99, 107, 106), (96, 97, 105, 104), (94, 95, 102, 103), (101, 94, 103, 109), (99, 100, 108, 107), (97, 98, 106, 105)])
me_cube_001.polygons.foreach_set('material_index', [1, 1, 1, 1, 1, 1, 1, 1, 1, 1, 1, 1, 1, 1, 0, 0, 0, 0, 0, 0, 0, 0, 1, 1, 1, 1, 4, 1, 2, 1, 3, 2, 1, 1, 1, 1, 1, 1, 1, 1, 1, 1, 1, 1, 1, 1, 1, 1, 1, 1, 1, 1, 1, 1, 1, 1, 1, 1, 1, 1, 1, 1, 1, 1])
_uv = me_cube_001.uv_layers.new(name='UVMap')
_uv.uv.foreach_set('vector', [-0.434, -0.4557, 1.063, -0.4557, 1.063, 0.3524, -0.434, 0.3524, 0.6508, -0.4557, 1.359, -0.4557, 1.359, 0.3524, 0.6508, 0.3524, 1.063, -0.4557, -0.434, -0.4557, -0.434, 0.3524, 1.063, 0.3524, 0.6508, 1.234, 0.6508, -0.263, 0.9116, -0.263, 1.098, -0.263, 1.359, -0.263, 1.359, 1.234, 1.359, 1.234, 1.359, -0.263, 0.6508, -0.263, 0.6508, 1.234, 0.6508, 0.3524, 1.359, 0.3524, 1.359, -0.4557, 1.098, -0.4557, 1.097, -0.1211, 0.9116, -0.1211, 0.9116, -0.4557, 0.6508, -0.4557, -0.5332, -0.4557, -0.5332, 0.5131, 1.262, 0.5131, 1.262, -0.4557, 0.4219, -0.4557, 0.4219, 0.5131, 1.588, 0.5131, 1.588, -0.4557, 1.262, -0.4557, 1.262, 0.5131, -0.5332, 0.5131, -0.5332, -0.4557, 0.4219, 0.5131, 0.4219, -0.4557, 0.9116, -0.4557, 0.9116, -0.1211, 1.097, -0.1211, 1.098, -0.4557, 1.588, -0.4557, 1.588, 0.5131, 0.9116, -0.263, 0.9116, -0.3622, 1.098, -0.3622, 1.098, -0.263, -0.434, -0.1211, -0.5332, -0.1211, -0.5332, -0.4557, -0.434, -0.4557, 1.097, -0.263, 1.097, -0.3622, 0.9116, -0.3622, 0.9116, -0.263, -0.434, -0.4557, -0.5332, -0.4557, -0.5332, -0.1211, -0.434, -0.1211, 0.4458, 0.9029, 0.3299, 0.9029, 0.02549, 0.9029, 0.02549, 1.947, 0.3299, 1.947, 0.4458, 1.947, 0.7502, 1.947, 0.7502, 0.9029, 0.02549, -0.213, -0.7348, -0.213, -0.7348, 0.9029, 0.02549, 0.9029, -0.7348, 0.9029, -0.7348, 1.947, 0.02549, 1.947, 0.02549, 0.9029, 0.7502, 1.947, 1.511, 1.947, 1.511, 0.9029, 0.7502, 0.9029, 1.511, 0.9029, 1.511, -0.213, 0.7502, -0.213, 0.7502, 0.9029, 0.7502, -0.213, 1.511, -0.213, 1.511, -0.9472, 0.6517, -0.9472, -0.7348, -0.213, 0.02549, -0.213, 0.124, -0.9472, -0.7348, -0.9472, 0.02549, -0.213, 0.7502, -0.213, 0.6517, -0.9472, 0.124, -0.9472, 0.4219, -0.3622, 0.2624, -0.7466, 0.2624, 1.729, 0.4219, 1.433, 0.2624, 1.729, 1.005, 1.729, 1.747, 1.729, 1.588, 1.433, 0.4219, 1.433, 1.747, 1.729, 1.747, -0.7466, 1.588, -0.3622, 1.588, 1.433, 1.747, -0.7466, 1.005, -0.7466, 0.2624, -0.7466, 0.4219, -0.3622, 1.588, -0.3622, 0.004248, 0.008692, 0.9926, 0.0323, 0.001818, 1.008, 2.132, 0.2974, 0.6667, 0.2974, 0.6667, 0.7546, 1.697, 1.69, 0.5, 1.69, 0.5, -0.6898, 1.697, -0.6898, 0.6667, 0.2974, -0.7984, 0.2974, 0.6667, 0.7546, 0.02587, 0.03252, 1.006, 0.03809, 1.004, 1.003, 0.5, -0.6898, 0.5, 1.69, -0.6967, 1.69, -0.6967, -0.6898, 0.843, -0.9642, 0.6805, -0.9642, 0.6805, 1.964, 0.843, 1.964, 0.6805, -0.9642, 0.843, -0.9642, 0.843, 1.964, 0.6805, 1.964, 0.4031, -0.9642, 0.5656, -0.9642, 0.5656, 1.964, 0.4031, 1.964, 0.6805, -0.9642, 0.518, -0.9642, 0.518, 1.964, 0.6805, 1.964, 0.4031, -0.9642, 0.2406, -0.9642, 0.2406, 1.964, 0.4031, 1.964, 0.5656, -0.9642, 0.4031, -0.9642, 0.4031, 1.964, 0.5656, 1.964, 0.518, -0.9642, 0.6805, -0.9642, 0.6805, 1.964, 0.518, 1.964, 0.2406, -0.9642, 0.4031, -0.9642, 0.4031, 1.964, 0.2406, 1.964, 0.843, -0.9642, 0.6805, -0.9642, 0.6805, 1.964, 0.843, 1.964, 0.6805, -0.9642, 0.843, -0.9642, 0.843, 1.964, 0.6805, 1.964, 0.4031, -0.9642, 0.5656, -0.9642, 0.5656, 1.964, 0.4031, 1.964, 0.6805, -0.9642, 0.518, -0.9642, 0.518, 1.964, 0.6805, 1.964, 0.4031, -0.9642, 0.2406, -0.9642, 0.2406, 1.964, 0.4031, 1.964, 0.5656, -0.9642, 0.4031, -0.9642, 0.4031, 1.964, 0.5656, 1.964, 0.518, -0.9642, 0.6805, -0.9642, 0.6805, 1.964, 0.518, 1.964, 0.2406, -0.9642, 0.4031, -0.9642, 0.4031, 1.964, 0.2406, 1.964, 0.843, -0.9642, 0.6805, -0.9642, 0.6805, 1.964, 0.843, 1.964, 0.6805, -0.9642, 0.843, -0.9642, 0.843, 1.964, 0.6805, 1.964, 0.4031, -0.9642, 0.5656, -0.9642, 0.5656, 1.964, 0.4031, 1.964, 0.6805, -0.9642, 0.518, -0.9642, 0.518, 1.964, 0.6805, 1.964, 0.4031, -0.9642, 0.2406, -0.9642, 0.2406, 1.964, 0.4031, 1.964, 0.5656, -0.9642, 0.4031, -0.9642, 0.4031, 1.964, 0.5656, 1.964, 0.518, -0.9642, 0.6805, -0.9642, 0.6805, 1.964, 0.518, 1.964, 0.2406, -0.9642, 0.4031, -0.9642, 0.4031, 1.964, 0.2406, 1.964, 0.843, -0.9642, 0.6805, -0.9642, 0.6805, 1.964, 0.843, 1.964, 0.6805, -0.9642, 0.843, -0.9642, 0.843, 1.964, 0.6805, 1.964, 0.4031, -0.9642, 0.5656, -0.9642, 0.5656, 1.964, 0.4031, 1.964, 0.6805, -0.9642, 0.518, -0.9642, 0.518, 1.964, 0.6805, 1.964, 0.4031, -0.9642, 0.2406, -0.9642, 0.2406, 1.964, 0.4031, 1.964, 0.5656, -0.9642, 0.4031, -0.9642, 0.4031, 1.964, 0.5656, 1.964, 0.518, -0.9642, 0.6805, -0.9642, 0.6805, 1.964, 0.518, 1.964, 0.2406, -0.9642, 0.4031, -0.9642, 0.4031, 1.964, 0.2406, 1.964])
me_cube_001.materials.append(mat_grass)
me_cube_001.materials.append(mat_marble)
me_cube_001.materials.append(mat_roof)
me_cube_001.materials.append(mat_lefttop)
me_cube_001.materials.append(mat_righttop)
me_cube_001.use_remesh_fix_poles = True
me_cube_001.use_remesh_preserve_attributes = False
me_cube_001.use_mirror_vertex_groups = False
me_cube_001.update()

# ---- objects
ob_cube = bpy.data.objects.new('Cube', me_cube_001)
ob_level = bpy.data.objects.new('level', None)
ob_area = bpy.data.objects.new('area', None)
ob_act1 = bpy.data.objects.new('act1', None)
ob_c3_exit = bpy.data.objects.new('c3 exit', None)
ob_painting = bpy.data.objects.new('painting', None)
ob_mario_warp = bpy.data.objects.new('mario warp', None)
ob_star = bpy.data.objects.new('star', None)
ob_act2 = bpy.data.objects.new('act2', None)
ob_brutus = bpy.data.objects.new('brutus', None)

# ---- transforms, parenting, visibility, modifiers, constraints
ob_cube.parent = ob_area
ob_cube.matrix_parent_inverse = Matrix(((1.0, -0.0, 0.0, 10.64), (-0.0, 1.0, -0.0, 3.323), (-0.0, 0.0, 1.0, -2.893), (-0.0, 0.0, -0.0, 1.0)))
ob_cube.location = (-10.65, 2.006, 2.394)
ob_cube.lineart.crease_threshold = 0.0
ob_level.location = (-11.04, -11.3, 3.614)
ob_level.lineart.crease_threshold = 0.0
ob_area.parent = ob_level
ob_area.matrix_parent_inverse = Matrix(((1.0, -0.0, 0.0, 11.04), (-0.0, 1.0, -0.0, 11.3), (-0.0, 0.0, 1.0, -3.614), (-0.0, 0.0, -0.0, 1.0)))
ob_area.location = (-10.81, -11.42, 3.781)
ob_area.rotation_euler = (-1.192e-07, 0.0, 0.0)
ob_area.scale = (2.543, 2.543, 2.543)
ob_area.lineart.crease_threshold = 0.0
ob_act1.parent = ob_area
ob_act1.matrix_parent_inverse = Matrix(((0.3932, -0.0, 0.0, 4.251), (-0.0, 0.3932, -4.687e-08, 4.49), (-0.0, 4.687e-08, 0.3932, -1.487), (-0.0, 0.0, -0.0, 1.0)))
ob_act1.location = (-10.05, -0.5328, 5.051)
ob_act1.lineart.crease_threshold = 0.0
ob_c3_exit.parent = ob_area
ob_c3_exit.matrix_parent_inverse = Matrix(((0.3932, -0.0, 0.0, 4.251), (-0.0, 0.3932, -4.687e-08, 4.49), (-0.0, 4.687e-08, 0.3932, -1.487), (-0.0, 0.0, -0.0, 1.0)))
ob_c3_exit.location = (-10.05, -12.41, 1.83)
ob_c3_exit.lineart.crease_threshold = 0.0
ob_painting.parent = ob_area
ob_painting.matrix_parent_inverse = Matrix(((0.3932, -0.0, 0.0, 4.251), (-0.0, 0.3932, -4.687e-08, 4.49), (-0.0, 4.687e-08, 0.3932, -1.487), (-0.0, 0.0, -0.0, 1.0)))
ob_painting.location = (-10.05, -0.5328, 5.051)
ob_painting.lineart.crease_threshold = 0.0
ob_mario_warp.parent = ob_area
ob_mario_warp.matrix_parent_inverse = Matrix(((0.3932, -0.0, 0.0, 4.251), (-0.0, 0.3932, -4.687e-08, 4.49), (-0.0, 4.687e-08, 0.3932, -1.487), (-0.0, 0.0, -0.0, 1.0)))
ob_mario_warp.location = (-10.05, -12.46, 1.83)
ob_mario_warp.lineart.crease_threshold = 0.0
ob_star.parent = ob_area
ob_star.location = (0.0, 7.91, -0.6881)
ob_star.lineart.crease_threshold = 0.0
ob_act2.parent = ob_area
ob_act2.matrix_parent_inverse = Matrix(((0.3932, -0.0, 0.0, 4.251), (-0.0, 0.3932, -4.687e-08, 4.49), (-0.0, 4.687e-08, 0.3932, -1.487), (-0.0, 0.0, -0.0, 1.0)))
ob_act2.location = (-10.05, -0.5328, 5.051)
ob_act2.lineart.crease_threshold = 0.0
ob_brutus.parent = ob_area
ob_brutus.matrix_parent_inverse = Matrix(((0.3932, -0.0, 0.0, 4.251), (-0.0, 0.3932, -4.687e-08, 4.49), (-0.0, 4.687e-08, 0.3932, -1.487), (-0.0, 0.0, -0.0, 1.0)))
ob_brutus.location = (-10.81, 8.687, -0.1889)
ob_brutus.lineart.crease_threshold = 0.0

# ---- collection membership
scene.collection.objects.link(ob_cube)
scene.collection.objects.link(ob_level)
scene.collection.objects.link(ob_area)
scene.collection.objects.link(ob_act1)
scene.collection.objects.link(ob_c3_exit)
scene.collection.objects.link(ob_painting)
scene.collection.objects.link(ob_mario_warp)
scene.collection.objects.link(ob_star)
scene.collection.objects.link(ob_act2)
scene.collection.objects.link(ob_brutus)

# ---- scene / render settings (as saved in the file)
scene.frame_start = 1; scene.frame_end = 250; scene.frame_set(1)
scene.render.engine = 'BLENDER_EEVEE_NEXT'
scene.cycles.use_denoising = False
scene.cycles.samples = 128
scene.cycles.sampling_pattern = 'TABULATED_SOBOL'
scene.cycles.use_adaptive_sampling = False
scene.cycles.use_light_tree = False
scene.view_settings.view_transform = 'Filmic'
bpy.context.view_layer.update()

# ---- added for rendering (the .blend has no active camera and no usable light): camera, sun
cam_auto = bpy.data.cameras.new('AutoCamera')
cam_auto.lens = 50.0
cam_auto.sensor_width = 36.0
cam_auto.clip_end = 1000.0
ob_auto_camera = bpy.data.objects.new('AutoCamera', cam_auto)
scene.collection.objects.link(ob_auto_camera)
ob_auto_camera.location = (39.0932, -55.4662, 42.9623)
ob_auto_camera.rotation_euler = (1.09748, -7.21219e-08, 0.694738)
scene.camera = ob_auto_camera
light_auto_sun = bpy.data.lights.new('AutoSun', 'SUN')
light_auto_sun.energy = 3.0
light_auto_sun.angle = 0.0523599
ob_auto_sun = bpy.data.objects.new('AutoSun', light_auto_sun)
scene.collection.objects.link(ob_auto_sun)
ob_auto_sun.rotation_euler = (0.872665, 0.174533, 0.523599)
bpy.context.view_layer.update()
